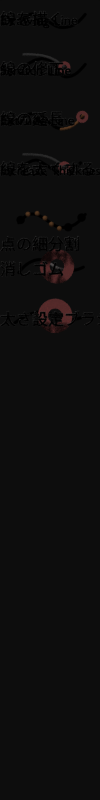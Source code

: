 # Source: toolbar_image02.blend  (saved by Blender 2.76.0; exported with 4.5.12 LTS)
import bpy
from mathutils import Matrix  # noqa: F401  (used for matrix-valued properties, if any)

bpy.ops.wm.read_factory_settings(use_empty=True)
scene = bpy.context.scene
scene.name = 'Scene'

# ---- collections
col_collection_1 = bpy.data.collections.new('Collection 1'); scene.collection.children.link(col_collection_1)

# ---- materials (node trees are filled in below, after node groups)
mat_text_001 = bpy.data.materials.new('Text.001')
mat_text_001.alpha_threshold = 0.0
mat_text_001.use_transparent_shadow = False
mat_text_001.diffuse_color = (0.0, 0.0, 0.0, 1.0)
mat_text_001.roughness = 0.5
mat_text_edge = bpy.data.materials.new('Text.edge')
mat_text_edge.alpha_threshold = 0.0
mat_text_edge.use_transparent_shadow = False
mat_text_edge.diffuse_color = (1.0, 1.0, 1.0, 1.0)
mat_text_edge.roughness = 0.5
mat_scratchline = bpy.data.materials.new('ScratchLine')
mat_scratchline.alpha_threshold = 0.0
mat_scratchline.use_transparent_shadow = False
mat_scratchline.diffuse_color = (0.4867, 0.4867, 0.4867, 1.0)
mat_scratchline.roughness = 0.5
mat_material_005 = bpy.data.materials.new('Material.005')
mat_material_005.alpha_threshold = 0.0
mat_material_005.use_transparent_shadow = False
mat_material_005.diffuse_color = (1.0, 0.5, 0.5, 1.0)
mat_material_005.roughness = 0.5
mat_material_003 = bpy.data.materials.new('Material.003')
mat_material_003.alpha_threshold = 0.0
mat_material_003.use_transparent_shadow = False
mat_material_003.diffuse_color = (0.9067, 0.9067, 0.9067, 1.0)
mat_material_003.roughness = 0.5
mat_material = bpy.data.materials.new('Material')
mat_material.alpha_threshold = 0.0
mat_material.use_transparent_shadow = False
mat_material.diffuse_color = (0.0, 0.0, 0.0, 1.0)
mat_material.roughness = 0.5
mat_material_004 = bpy.data.materials.new('Material.004')
mat_material_004.alpha_threshold = 0.0
mat_material_004.use_transparent_shadow = False
mat_material_004.diffuse_color = (0.9067, 0.6054, 0.366, 1.0)
mat_material_004.roughness = 0.5
mat_point_black = bpy.data.materials.new('Point.Black')
mat_point_black.alpha_threshold = 0.0
mat_point_black.use_transparent_shadow = False
mat_point_black.diffuse_color = (0.0, 0.0, 0.0, 1.0)
mat_point_black.roughness = 0.5
mat_text = bpy.data.materials.new('Text')
mat_text.alpha_threshold = 0.0
mat_text.use_transparent_shadow = False
mat_text.diffuse_color = (0.0, 0.0, 0.0, 1.0)
mat_text.roughness = 0.5
mat_material_002 = bpy.data.materials.new('Material.002')
mat_material_002.alpha_threshold = 0.0
mat_material_002.use_transparent_shadow = False
mat_material_002.diffuse_color = (0.7943, 0.9426, 1.0, 1.0)
mat_material_002.roughness = 0.5
mat_material_002.specular_intensity = 0.3439
mat_material_001 = bpy.data.materials.new('Material.001')
mat_material_001.alpha_threshold = 0.0
mat_material_001.use_transparent_shadow = False
mat_material_001.roughness = 0.5

# ---- material node trees

# ---- world
world_world = bpy.data.worlds.new('World'); scene.world = world_world
world_world.color = (0.05088, 0.05088, 0.05088)
world_world.use_sun_shadow = False
world_world.sun_shadow_jitter_overblur = 0.0
world_world.cycles.sampling_method = 'MANUAL'
world_world.cycles.sample_map_resolution = 256

# ---- cameras
cam_camera = bpy.data.cameras.new('Camera')
cam_camera.type = 'ORTHO'
cam_camera.clip_end = 100.0
cam_camera.lens = 35.0
cam_camera.sensor_width = 32.0
cam_camera.sensor_height = 18.0
cam_camera.ortho_scale = 40.0
cam_camera.dof.focus_distance = 0.0
cam_camera.dof.aperture_fstop = 128.0

# ---- lights
light_lamp_001 = bpy.data.lights.new('Lamp.001', 'SUN')
light_lamp_001.transmission_factor = 0.0
light_lamp_001.cutoff_distance = 30.0
light_lamp_001.angle = 0.1993
light_lamp_001.energy = 0.34
light_lamp_001.shadow_buffer_clip_start = 1.001
light_lamp_001.shadow_soft_size = 0.1
light_lamp_001.shadow_cascade_max_distance = 1000.0
light_lamp_001.cycles.use_multiple_importance_sampling = False
light_lamp = bpy.data.lights.new('Lamp', 'SUN')
light_lamp.transmission_factor = 0.0
light_lamp.cutoff_distance = 30.0
light_lamp.angle = 0.1993
light_lamp.energy = 1.0
light_lamp.shadow_buffer_clip_start = 1.001
light_lamp.shadow_soft_size = 0.1
light_lamp.shadow_cascade_max_distance = 1000.0
light_lamp.cycles.use_multiple_importance_sampling = False

# ---- meshes
me_plane_007 = bpy.data.meshes.new('Plane.007')
me_plane_007.from_pydata([(0.6332, 2.849, -1.358e-06), (3.804, 2.855, -3.418e-06), (5.914, 1.981, -2.746e-06), (7.622, 0.4291, -2.777e-06)], [(0, 1), (1, 2), (2, 3)], [])
me_plane_007.materials.append(mat_material)
me_plane_007.use_remesh_preserve_volume = False
me_plane_007.use_remesh_preserve_attributes = False
me_plane_007.use_mirror_vertex_groups = False
me_plane_007.update()
me_circle_001 = bpy.data.meshes.new('Circle.001')
me_circle_001.from_pydata([(-6.38e-08, 0.6119, 0.0), (-0.1194, 0.6002, 0.0), (-0.2342, 0.5653, 0.0), (-0.34, 0.5088, 0.0), (-0.4327, 0.4327, 0.0), (-0.5088, 0.34, 0.0), (-0.5653, 0.2342, 0.0), (-0.6002, 0.1194, 0.0), (-0.6119, 2.615e-07, 0.0), (-0.6002, -0.1194, 0.0), (-0.5653, -0.2342, 0.0), (-0.5088, -0.34, 0.0), (-0.4327, -0.4327, 0.0), (-0.34, -0.5088, 0.0), (-0.2342, -0.5653, 0.0), (-0.1194, -0.6002, 0.0), (1.356e-07, -0.6119, 0.0), (0.1194, -0.6002, 0.0), (0.2342, -0.5653, 0.0), (0.34, -0.5088, 0.0), (0.4327, -0.4327, 0.0), (0.5088, -0.34, 0.0), (0.5653, -0.2342, 0.0), (0.6002, -0.1194, 0.0), (0.6119, 8.062e-07, 0.0), (0.6002, 0.1194, 0.0), (0.5653, 0.2342, 0.0), (0.5088, 0.34, 0.0), (0.4327, 0.4327, 0.0), (0.34, 0.5088, 0.0), (0.2342, 0.5653, 0.0), (0.1194, 0.6002, 0.0)], [(1, 0), (2, 1), (3, 2), (4, 3), (5, 4), (6, 5), (7, 6), (8, 7), (9, 8), (10, 9), (11, 10), (12, 11), (13, 12), (14, 13), (15, 14), (16, 15), (17, 16), (18, 17), (19, 18), (20, 19), (21, 20), (22, 21), (23, 22), (24, 23), (25, 24), (26, 25), (27, 26), (28, 27), (29, 28), (30, 29), (31, 30), (0, 31)], [])
me_circle_001.materials.append(mat_material_005)
me_circle_001.use_remesh_preserve_volume = False
me_circle_001.use_remesh_preserve_attributes = False
me_circle_001.use_mirror_vertex_groups = False
me_circle_001.update()
me_plane_010 = bpy.data.meshes.new('Plane.010')
me_plane_010.from_pydata([(3.658, 2.051, 3.599e-06), (4.895, 1.547, 3.382e-06), (8.273, 0.4827, 5.212e-06), (6.237, 0.4975, 3.805e-06)], [(0, 1), (3, 2), (1, 3)], [])
me_plane_010.materials.append(mat_material)
me_plane_010.use_remesh_preserve_volume = False
me_plane_010.use_remesh_preserve_attributes = False
me_plane_010.use_mirror_vertex_groups = False
me_plane_010.update()
me_plane_009 = bpy.data.meshes.new('Plane.009')
me_plane_009.from_pydata([(7.148, 0.4774, 7.335e-06), (8.869, 0.3874, 7.652e-06), (10.14, 1.057, 7.319e-06)], [(0, 1), (1, 2)], [])
me_plane_009.materials.append(mat_material)
me_plane_009.use_remesh_preserve_volume = False
me_plane_009.use_remesh_preserve_attributes = False
me_plane_009.use_mirror_vertex_groups = False
me_plane_009.update()
me_plane_006 = bpy.data.meshes.new('Plane.006')
me_plane_006.from_pydata([(6.299, -0.9203, -9.311e-06), (7.872, -0.8136, -9.129e-06), (9.358, 0.3839, -7.581e-06), (10.04, 1.403, -6.176e-06)], [(0, 1), (1, 2), (2, 3)], [])
me_plane_006.materials.append(mat_material)
me_plane_006.use_remesh_preserve_volume = False
me_plane_006.use_remesh_preserve_attributes = False
me_plane_006.use_mirror_vertex_groups = False
me_plane_006.update()
me_circle = bpy.data.meshes.new('Circle')
me_circle.from_pydata([(-6.38e-08, 0.6119, 0.0), (-0.1194, 0.6002, 0.0), (-0.2342, 0.5653, 0.0), (-0.34, 0.5088, 0.0), (-0.4327, 0.4327, 0.0), (-0.5088, 0.34, 0.0), (-0.5653, 0.2342, 0.0), (-0.6002, 0.1194, 0.0), (-0.6119, 2.615e-07, 0.0), (-0.6002, -0.1194, 0.0), (-0.5653, -0.2342, 0.0), (-0.5088, -0.34, 0.0), (-0.4327, -0.4327, 0.0), (-0.34, -0.5088, 0.0), (-0.2342, -0.5653, 0.0), (-0.1194, -0.6002, 0.0), (1.356e-07, -0.6119, 0.0), (0.1194, -0.6002, 0.0), (0.2342, -0.5653, 0.0), (0.34, -0.5088, 0.0), (0.4327, -0.4327, 0.0), (0.5088, -0.34, 0.0), (0.5653, -0.2342, 0.0), (0.6002, -0.1194, 0.0), (0.6119, 8.062e-07, 0.0), (0.6002, 0.1194, 0.0), (0.5653, 0.2342, 0.0), (0.5088, 0.34, 0.0), (0.4327, 0.4327, 0.0), (0.34, 0.5088, 0.0), (0.2342, 0.5653, 0.0), (0.1194, 0.6002, 0.0)], [(1, 0), (2, 1), (3, 2), (4, 3), (5, 4), (6, 5), (7, 6), (8, 7), (9, 8), (10, 9), (11, 10), (12, 11), (13, 12), (14, 13), (15, 14), (16, 15), (17, 16), (18, 17), (19, 18), (20, 19), (21, 20), (22, 21), (23, 22), (24, 23), (25, 24), (26, 25), (27, 26), (28, 27), (29, 28), (30, 29), (31, 30), (0, 31)], [])
me_circle.materials.append(mat_material_005)
me_circle.use_remesh_preserve_volume = False
me_circle.use_remesh_preserve_attributes = False
me_circle.use_mirror_vertex_groups = False
me_circle.update()
me_plane_005 = bpy.data.meshes.new('Plane.005')
me_plane_005.from_pydata([(-0.01574, -0.09662, -7.27e-07), (1.207, 1.486, -9.726e-07), (2.807, 2.13, -9.4e-07), (3.606, 2.115, 4.22e-06), (4.592, 1.726, 3.161e-06)], [(0, 1), (1, 2), (2, 3), (3, 4)], [])
me_plane_005.materials.append(mat_material)
me_plane_005.use_remesh_preserve_volume = False
me_plane_005.use_remesh_preserve_attributes = False
me_plane_005.use_mirror_vertex_groups = False
me_plane_005.update()
me_sphere_001 = bpy.data.meshes.new('Sphere.001')
me_sphere_001.from_pydata([(-0.3902, -7.67e-08, 1.961), (-0.7653, -7.67e-08, 1.848), (-1.111, -7.67e-08, 1.663), (-1.414, -7.67e-08, 1.414), (-1.663, -7.67e-08, 1.111), (-1.848, -7.67e-08, 0.7653), (-1.961, -7.67e-08, 0.3902), (-2.0, -7.67e-08, 1.14e-07), (-1.961, -7.67e-08, -0.3902), (-1.848, -7.67e-08, -0.7653), (-1.663, -7.67e-08, -1.111), (-1.414, -7.67e-08, -1.414), (-1.111, -7.67e-08, -1.663), (-0.7653, -7.67e-08, -1.848), (-0.3902, -7.67e-08, -1.961), (-0.3827, 0.07612, 1.961), (-0.7506, 0.1493, 1.848), (-1.09, 0.2168, 1.663), (-1.387, 0.2759, 1.414), (-1.631, 0.3244, 1.111), (-1.812, 0.3605, 0.7653), (-1.924, 0.3827, 0.3902), (-1.961, 0.3902, 1.14e-07), (-1.924, 0.3827, -0.3902), (-1.812, 0.3605, -0.7653), (-1.631, 0.3244, -1.111), (-1.387, 0.2759, -1.414), (-1.09, 0.2168, -1.663), (-0.7506, 0.1493, -1.848), (-0.3827, 0.07612, -1.961), (-0.3605, 0.1493, 1.961), (-0.7071, 0.2929, 1.848), (-1.027, 0.4252, 1.663), (-1.307, 0.5412, 1.414), (-1.536, 0.6363, 1.111), (-1.707, 0.7071, 0.7653), (-1.812, 0.7506, 0.3902), (-1.848, 0.7653, 1.14e-07), (-1.812, 0.7506, -0.3902), (-1.707, 0.7071, -0.7653), (-1.536, 0.6363, -1.111), (-1.307, 0.5412, -1.414), (-1.027, 0.4252, -1.663), (-0.7071, 0.2929, -1.848), (-0.3605, 0.1493, -1.961), (-0.3244, 0.2168, 1.961), (-0.6363, 0.4252, 1.848), (-0.9238, 0.6173, 1.663), (-1.176, 0.7857, 1.414), (-1.383, 0.9238, 1.111), (-1.536, 1.027, 0.7653), (-1.631, 1.09, 0.3902), (-1.663, 1.111, 1.14e-07), (-1.631, 1.09, -0.3902), (-1.536, 1.027, -0.7653), (-1.383, 0.9238, -1.111), (-1.176, 0.7857, -1.414), (-0.9238, 0.6173, -1.663), (-0.6363, 0.4252, -1.848), (-0.3244, 0.2168, -1.961), (-0.2759, 0.2759, 1.961), (-0.5412, 0.5412, 1.848), (-0.7857, 0.7857, 1.663), (-1.0, 1.0, 1.414), (-1.176, 1.176, 1.111), (-1.306, 1.307, 0.7653), (-1.387, 1.387, 0.3902), (-1.414, 1.414, 1.14e-07), (-1.387, 1.387, -0.3902), (-1.306, 1.307, -0.7653), (-1.176, 1.176, -1.111), (-1.0, 1.0, -1.414), (-0.7857, 0.7857, -1.663), (-0.5412, 0.5412, -1.848), (-0.2759, 0.2759, -1.961), (-0.2168, 0.3244, 1.961), (-0.4252, 0.6363, 1.848), (-0.6173, 0.9238, 1.663), (-0.7857, 1.176, 1.414), (-0.9238, 1.383, 1.111), (-1.027, 1.536, 0.7653), (-1.09, 1.631, 0.3902), (-1.111, 1.663, 1.14e-07), (-1.09, 1.631, -0.3902), (-1.027, 1.536, -0.7653), (-0.9238, 1.383, -1.111), (-0.7857, 1.176, -1.414), (-0.6173, 0.9238, -1.663), (-0.4252, 0.6363, -1.848), (-0.2168, 0.3244, -1.961), (-0.1493, 0.3605, 1.961), (-0.2929, 0.7071, 1.848), (-0.4252, 1.027, 1.663), (-0.5412, 1.307, 1.414), (-0.6363, 1.536, 1.111), (-0.7071, 1.707, 0.7653), (-0.7506, 1.812, 0.3902), (-0.7653, 1.848, 1.14e-07), (-0.7506, 1.812, -0.3902), (-0.7071, 1.707, -0.7653), (-0.6363, 1.536, -1.111), (-0.5412, 1.307, -1.414), (-0.4252, 1.027, -1.663), (-0.2929, 0.7071, -1.848), (-0.1493, 0.3605, -1.961), (-0.07612, 0.3827, 1.961), (-0.1493, 0.7506, 1.848), (-0.2168, 1.09, 1.663), (-0.2759, 1.387, 1.414), (-0.3244, 1.631, 1.111), (-0.3605, 1.812, 0.7653), (-0.3827, 1.924, 0.3902), (-0.3902, 1.961, 1.14e-07), (-0.3827, 1.924, -0.3902), (-0.3605, 1.812, -0.7653), (-0.3244, 1.631, -1.111), (-0.2759, 1.387, -1.414), (-0.2168, 1.09, -1.663), (-0.1493, 0.7506, -1.848), (-0.07612, 0.3827, -1.961), (4.071e-07, 0.3902, 1.961), (4.429e-07, 0.7653, 1.848), (3.117e-07, 1.111, 1.663), (4.309e-07, 1.414, 1.414), (4.071e-07, 1.663, 1.111), (3.117e-07, 1.848, 0.7653), (5.502e-07, 1.961, 0.3902), (4.786e-07, 2.0, 1.14e-07), (5.502e-07, 1.961, -0.3902), (3.117e-07, 1.848, -0.7653), (4.071e-07, 1.663, -1.111), (4.309e-07, 1.414, -1.414), (4.071e-07, 1.111, -1.663), (4.548e-07, 0.7653, -1.848), (3.952e-07, 0.3902, -1.961), (0.07612, 0.3827, 1.961), (0.1493, 0.7506, 1.848), (0.2168, 1.09, 1.663), (0.2759, 1.387, 1.414), (0.3244, 1.631, 1.111), (0.3605, 1.812, 0.7653), (0.3827, 1.924, 0.3902), (0.3902, 1.961, 1.14e-07), (0.3827, 1.924, -0.3902), (0.3605, 1.812, -0.7653), (0.3244, 1.631, -1.111), (0.2759, 1.387, -1.414), (0.2168, 1.09, -1.663), (0.1493, 0.7506, -1.848), (0.07612, 0.3827, -1.961), (0.1493, 0.3605, 1.961), (0.2929, 0.7071, 1.848), (0.4252, 1.027, 1.663), (0.5412, 1.306, 1.414), (0.6363, 1.536, 1.111), (0.7071, 1.707, 0.7653), (0.7506, 1.812, 0.3902), (0.7653, 1.848, 1.14e-07), (0.7506, 1.812, -0.3902), (0.7071, 1.707, -0.7653), (0.6363, 1.536, -1.111), (0.5412, 1.306, -1.414), (0.4252, 1.027, -1.663), (0.2929, 0.7071, -1.848), (0.1493, 0.3605, -1.961), (0.2168, 0.3244, 1.961), (0.4252, 0.6363, 1.848), (0.6173, 0.9238, 1.663), (0.7857, 1.176, 1.414), (0.9238, 1.383, 1.111), (1.027, 1.536, 0.7653), (1.09, 1.631, 0.3902), (1.111, 1.663, 1.14e-07), (1.09, 1.631, -0.3902), (1.027, 1.536, -0.7653), (0.9238, 1.383, -1.111), (0.7857, 1.176, -1.414), (0.6173, 0.9238, -1.663), (0.4252, 0.6363, -1.848), (0.2168, 0.3244, -1.961), (0.2759, 0.2759, 1.961), (0.5412, 0.5412, 1.848), (0.7857, 0.7857, 1.663), (1.0, 1.0, 1.414), (1.176, 1.176, 1.111), (1.307, 1.306, 0.7653), (1.387, 1.387, 0.3902), (1.414, 1.414, 1.14e-07), (1.387, 1.387, -0.3902), (1.307, 1.306, -0.7653), (1.176, 1.176, -1.111), (1.0, 1.0, -1.414), (0.7857, 0.7857, -1.663), (0.5412, 0.5412, -1.848), (0.2759, 0.2759, -1.961), (0.3244, 0.2168, 1.961), (0.6363, 0.4252, 1.848), (0.9238, 0.6173, 1.663), (1.176, 0.7857, 1.414), (1.383, 0.9238, 1.111), (1.536, 1.027, 0.7653), (1.631, 1.09, 0.3902), (1.663, 1.111, 1.14e-07), (1.631, 1.09, -0.3902), (1.536, 1.027, -0.7653), (1.383, 0.9238, -1.111), (1.176, 0.7857, -1.414), (0.9238, 0.6173, -1.663), (0.6363, 0.4252, -1.848), (0.3244, 0.2168, -1.961), (0.3605, 0.1493, 1.961), (0.7071, 0.2929, 1.848), (1.027, 0.4252, 1.663), (1.307, 0.5412, 1.414), (1.536, 0.6363, 1.111), (1.707, 0.7071, 0.7653), (1.812, 0.7506, 0.3902), (1.848, 0.7653, 1.14e-07), (1.812, 0.7506, -0.3902), (1.707, 0.7071, -0.7653), (1.536, 0.6363, -1.111), (1.307, 0.5412, -1.414), (1.027, 0.4252, -1.663), (0.7071, 0.2929, -1.848), (0.3605, 0.1493, -1.961), (0.3827, 0.07612, 1.961), (0.7506, 0.1493, 1.848), (1.09, 0.2168, 1.663), (1.387, 0.2759, 1.414), (1.631, 0.3244, 1.111), (1.812, 0.3605, 0.7653), (1.924, 0.3827, 0.3902), (1.961, 0.3902, 1.14e-07), (1.924, 0.3827, -0.3902), (1.812, 0.3605, -0.7653), (1.631, 0.3244, -1.111), (1.387, 0.2759, -1.414), (1.09, 0.2168, -1.663), (0.7506, 0.1493, -1.848), (0.3827, 0.07612, -1.961), (0.3902, -1.641e-07, 1.961), (0.7653, -1.403e-07, 1.848), (1.111, 2.659e-08, 1.663), (1.414, -1.88e-07, 1.414), (1.663, -1.403e-07, 1.111), (1.848, -1.164e-07, 0.7653), (1.961, -4.502e-07, 0.3902), (2.0, -1.403e-07, 1.14e-07), (1.961, -4.502e-07, -0.3902), (1.848, -1.164e-07, -0.7653), (1.663, -1.403e-07, -1.111), (1.414, -1.88e-07, -1.414), (1.111, -2.109e-08, -1.663), (0.7653, -6.877e-08, -1.848), (0.3902, -1.463e-07, -1.961), (0.3827, -0.07612, 1.961), (0.7506, -0.1493, 1.848), (1.09, -0.2168, 1.663), (1.387, -0.2759, 1.414), (1.631, -0.3244, 1.111), (1.812, -0.3605, 0.7653), (1.924, -0.3827, 0.3902), (1.961, -0.3902, 1.14e-07), (1.924, -0.3827, -0.3902), (1.812, -0.3605, -0.7653), (1.631, -0.3244, -1.111), (1.387, -0.2759, -1.414), (1.09, -0.2168, -1.663), (0.7506, -0.1493, -1.848), (0.3827, -0.07612, -1.961), (0.3605, -0.1493, 1.961), (0.7071, -0.2929, 1.848), (1.027, -0.4252, 1.663), (1.306, -0.5412, 1.414), (1.536, -0.6363, 1.111), (1.707, -0.7071, 0.7653), (1.812, -0.7506, 0.3902), (1.848, -0.7653, 1.14e-07), (1.812, -0.7506, -0.3902), (1.707, -0.7071, -0.7653), (1.536, -0.6363, -1.111), (1.306, -0.5412, -1.414), (1.027, -0.4252, -1.663), (0.7071, -0.2929, -1.848), (0.3605, -0.1493, -1.961), (0.3244, -0.2168, 1.961), (0.6363, -0.4252, 1.848), (0.9238, -0.6173, 1.663), (1.176, -0.7857, 1.414), (1.383, -0.9238, 1.111), (1.536, -1.027, 0.7653), (1.631, -1.09, 0.3902), (1.663, -1.111, 1.14e-07), (1.631, -1.09, -0.3902), (1.536, -1.027, -0.7653), (1.383, -0.9238, -1.111), (1.176, -0.7857, -1.414), (0.9238, -0.6173, -1.663), (0.6363, -0.4252, -1.848), (0.3244, -0.2168, -1.961), (0.2759, -0.2759, 1.961), (0.5412, -0.5412, 1.848), (0.7857, -0.7857, 1.663), (1.0, -1.0, 1.414), (1.176, -1.176, 1.111), (1.306, -1.306, 0.7653), (1.387, -1.387, 0.3902), (1.414, -1.414, 1.14e-07), (1.387, -1.387, -0.3902), (1.306, -1.306, -0.7653), (1.176, -1.176, -1.111), (1.0, -1.0, -1.414), (0.7857, -0.7857, -1.663), (0.5412, -0.5412, -1.848), (0.2759, -0.2759, -1.961), (0.2168, -0.3244, 1.961), (0.4252, -0.6363, 1.848), (0.6173, -0.9238, 1.663), (0.7857, -1.176, 1.414), (0.9238, -1.383, 1.111), (1.027, -1.536, 0.7653), (1.09, -1.631, 0.3902), (1.111, -1.663, 1.14e-07), (1.09, -1.631, -0.3902), (1.027, -1.536, -0.7653), (0.9238, -1.383, -1.111), (0.7857, -1.176, -1.414), (0.6173, -0.9238, -1.663), (0.4252, -0.6363, -1.848), (0.2168, -0.3244, -1.961), (3.787e-07, -7.67e-08, -2.0), (0.1493, -0.3605, 1.961), (0.2929, -0.7071, 1.848), (0.4252, -1.027, 1.663), (0.5412, -1.306, 1.414), (0.6363, -1.536, 1.111), (0.7071, -1.707, 0.7653), (0.7506, -1.812, 0.3902), (0.7653, -1.848, 1.14e-07), (0.7506, -1.812, -0.3902), (0.7071, -1.707, -0.7653), (0.6363, -1.536, -1.111), (0.5412, -1.306, -1.414), (0.4252, -1.027, -1.663), (0.2929, -0.7071, -1.848), (0.1493, -0.3605, -1.961), (0.07612, -0.3827, 1.961), (0.1493, -0.7506, 1.848), (0.2168, -1.09, 1.663), (0.2759, -1.387, 1.414), (0.3244, -1.631, 1.111), (0.3605, -1.812, 0.7653), (0.3827, -1.924, 0.3902), (0.3902, -1.961, 1.14e-07), (0.3827, -1.924, -0.3902), (0.3605, -1.812, -0.7653), (0.3244, -1.631, -1.111), (0.2759, -1.387, -1.414), (0.2168, -1.09, -1.663), (0.1493, -0.7506, -1.848), (0.07612, -0.3827, -1.961), (2.7e-07, -0.3902, 1.961), (3.356e-07, -0.7653, 1.848), (3.833e-07, -1.111, 1.663), (1.449e-07, -1.414, 1.414), (7.334e-08, -1.663, 1.111), (1.449e-07, -1.848, 0.7653), (-6.971e-08, -1.961, 0.3902), (2.402e-07, -2.0, 1.14e-07), (-6.971e-08, -1.961, -0.3902), (1.449e-07, -1.848, -0.7653), (7.334e-08, -1.663, -1.111), (1.449e-07, -1.414, -1.414), (3.356e-07, -1.111, -1.663), (3.833e-07, -0.7653, -1.848), (3.058e-07, -0.3902, -1.961), (-0.07612, -0.3827, 1.961), (-0.1493, -0.7506, 1.848), (-0.2168, -1.09, 1.663), (-0.2759, -1.387, 1.414), (-0.3244, -1.631, 1.111), (-0.3605, -1.812, 0.7653), (-0.3827, -1.924, 0.3902), (-0.3902, -1.961, 1.14e-07), (-0.3827, -1.924, -0.3902), (-0.3605, -1.812, -0.7653), (-0.3244, -1.631, -1.111), (-0.2759, -1.387, -1.414), (-0.2168, -1.09, -1.663), (-0.1493, -0.7506, -1.848), (-0.07612, -0.3827, -1.961), (-0.1493, -0.3605, 1.961), (-0.2929, -0.7071, 1.848), (-0.4252, -1.027, 1.663), (-0.5412, -1.306, 1.414), (-0.6363, -1.536, 1.111), (-0.7071, -1.707, 0.7653), (-0.7506, -1.812, 0.3902), (-0.7653, -1.848, 1.14e-07), (-0.7506, -1.812, -0.3902), (-0.7071, -1.707, -0.7653), (-0.6363, -1.536, -1.111), (-0.5412, -1.306, -1.414), (-0.4252, -1.027, -1.663), (-0.2929, -0.7071, -1.848), (-0.1493, -0.3605, -1.961), (-0.2168, -0.3244, 1.961), (-0.4252, -0.6363, 1.848), (-0.6173, -0.9238, 1.663), (-0.7857, -1.176, 1.414), (-0.9238, -1.383, 1.111), (-1.027, -1.536, 0.7653), (-1.09, -1.631, 0.3902), (-1.111, -1.663, 1.14e-07), (-1.09, -1.631, -0.3902), (-1.027, -1.536, -0.7653), (-0.9238, -1.383, -1.111), (-0.7857, -1.176, -1.414), (-0.6173, -0.9238, -1.663), (-0.4252, -0.6363, -1.848), (-0.2168, -0.3244, -1.961), (-0.2759, -0.2759, 1.961), (-0.5412, -0.5412, 1.848), (-0.7857, -0.7857, 1.663), (-1.0, -1.0, 1.414), (-1.176, -1.176, 1.111), (-1.306, -1.306, 0.7653), (-1.387, -1.387, 0.3902), (-1.414, -1.414, 1.14e-07), (-1.387, -1.387, -0.3902), (-1.306, -1.306, -0.7653), (-1.176, -1.176, -1.111), (-1.0, -1.0, -1.414), (-0.7857, -0.7857, -1.663), (-0.5412, -0.5412, -1.848), (-0.2759, -0.2759, -1.961), (-0.3244, -0.2168, 1.961), (-0.6363, -0.4252, 1.848), (-0.9238, -0.6173, 1.663), (-1.176, -0.7857, 1.414), (-1.383, -0.9238, 1.111), (-1.536, -1.027, 0.7653), (-1.631, -1.09, 0.3902), (-1.663, -1.111, 1.14e-07), (-1.631, -1.09, -0.3902), (-1.536, -1.027, -0.7653), (-1.383, -0.9238, -1.111), (-1.176, -0.7857, -1.414), (-0.9238, -0.6173, -1.663), (-0.6363, -0.4252, -1.848), (-0.3244, -0.2168, -1.961), (-2.233e-07, -3.261e-07, 2.0), (-0.3605, -0.1493, 1.961), (-0.7071, -0.2929, 1.848), (-1.027, -0.4252, 1.663), (-1.306, -0.5412, 1.414), (-1.536, -0.6363, 1.111), (-1.707, -0.7071, 0.7653), (-1.812, -0.7506, 0.3902), (-1.848, -0.7653, 1.14e-07), (-1.812, -0.7506, -0.3902), (-1.707, -0.7071, -0.7653), (-1.536, -0.6363, -1.111), (-1.306, -0.5412, -1.414), (-1.027, -0.4252, -1.663), (-0.7071, -0.2929, -1.848), (-0.3605, -0.1493, -1.961), (-0.3827, -0.07612, 1.961), (-0.7506, -0.1493, 1.848), (-1.09, -0.2168, 1.663), (-1.387, -0.2759, 1.414), (-1.631, -0.3244, 1.111), (-1.812, -0.3605, 0.7653), (-1.924, -0.3827, 0.3902), (-1.961, -0.3902, 1.14e-07), (-1.924, -0.3827, -0.3902), (-1.812, -0.3605, -0.7653), (-1.631, -0.3244, -1.111), (-1.387, -0.2759, -1.414), (-1.09, -0.2168, -1.663), (-0.7506, -0.1493, -1.848), (-0.3827, -0.07612, -1.961)], [], [(11, 10, 25, 26), (4, 3, 18, 19), (12, 11, 26, 27), (5, 4, 19, 20), (13, 12, 27, 28), (6, 5, 20, 21), (14, 13, 28, 29), (7, 6, 21, 22), (8, 7, 22, 23), (1, 0, 15, 16), (9, 8, 23, 24), (2, 1, 16, 17), (10, 9, 24, 25), (3, 2, 17, 18), (25, 24, 39, 40), (18, 17, 32, 33), (26, 25, 40, 41), (19, 18, 33, 34), (27, 26, 41, 42), (20, 19, 34, 35), (28, 27, 42, 43), (21, 20, 35, 36), (29, 28, 43, 44), (22, 21, 36, 37), (23, 22, 37, 38), (16, 15, 30, 31), (24, 23, 38, 39), (17, 16, 31, 32), (44, 43, 58, 59), (37, 36, 51, 52), (38, 37, 52, 53), (31, 30, 45, 46), (39, 38, 53, 54), (32, 31, 46, 47), (40, 39, 54, 55), (33, 32, 47, 48), (41, 40, 55, 56), (34, 33, 48, 49), (42, 41, 56, 57), (35, 34, 49, 50), (43, 42, 57, 58), (36, 35, 50, 51), (48, 47, 62, 63), (56, 55, 70, 71), (49, 48, 63, 64), (57, 56, 71, 72), (50, 49, 64, 65), (58, 57, 72, 73), (51, 50, 65, 66), (59, 58, 73, 74), (52, 51, 66, 67), (53, 52, 67, 68), (46, 45, 60, 61), (54, 53, 68, 69), (47, 46, 61, 62), (55, 54, 69, 70), (67, 66, 81, 82), (68, 67, 82, 83), (61, 60, 75, 76), (69, 68, 83, 84), (62, 61, 76, 77), (70, 69, 84, 85), (63, 62, 77, 78), (71, 70, 85, 86), (64, 63, 78, 79), (72, 71, 86, 87), (65, 64, 79, 80), (73, 72, 87, 88), (66, 65, 80, 81), (74, 73, 88, 89), (86, 85, 100, 101), (79, 78, 93, 94), (87, 86, 101, 102), (80, 79, 94, 95), (88, 87, 102, 103), (81, 80, 95, 96), (89, 88, 103, 104), (82, 81, 96, 97), (83, 82, 97, 98), (76, 75, 90, 91), (84, 83, 98, 99), (77, 76, 91, 92), (85, 84, 99, 100), (78, 77, 92, 93), (98, 97, 112, 113), (91, 90, 105, 106), (99, 98, 113, 114), (92, 91, 106, 107), (100, 99, 114, 115), (93, 92, 107, 108), (101, 100, 115, 116), (94, 93, 108, 109), (102, 101, 116, 117), (95, 94, 109, 110), (103, 102, 117, 118), (96, 95, 110, 111), (104, 103, 118, 119), (97, 96, 111, 112), (117, 116, 131, 132), (110, 109, 124, 125), (118, 117, 132, 133), (111, 110, 125, 126), (119, 118, 133, 134), (112, 111, 126, 127), (113, 112, 127, 128), (106, 105, 120, 121), (114, 113, 128, 129), (107, 106, 121, 122), (115, 114, 129, 130), (108, 107, 122, 123), (116, 115, 130, 131), (109, 108, 123, 124), (121, 120, 135, 136), (129, 128, 143, 144), (122, 121, 136, 137), (130, 129, 144, 145), (123, 122, 137, 138), (131, 130, 145, 146), (124, 123, 138, 139), (132, 131, 146, 147), (125, 124, 139, 140), (133, 132, 147, 148), (126, 125, 140, 141), (134, 133, 148, 149), (127, 126, 141, 142), (128, 127, 142, 143), (140, 139, 154, 155), (148, 147, 162, 163), (141, 140, 155, 156), (149, 148, 163, 164), (142, 141, 156, 157), (143, 142, 157, 158), (136, 135, 150, 151), (144, 143, 158, 159), (137, 136, 151, 152), (145, 144, 159, 160), (138, 137, 152, 153), (146, 145, 160, 161), (139, 138, 153, 154), (147, 146, 161, 162), (159, 158, 173, 174), (152, 151, 166, 167), (160, 159, 174, 175), (153, 152, 167, 168), (161, 160, 175, 176), (154, 153, 168, 169), (162, 161, 176, 177), (155, 154, 169, 170), (163, 162, 177, 178), (156, 155, 170, 171), (164, 163, 178, 179), (157, 156, 171, 172), (158, 157, 172, 173), (151, 150, 165, 166), (178, 177, 192, 193), (171, 170, 185, 186), (179, 178, 193, 194), (172, 171, 186, 187), (173, 172, 187, 188), (166, 165, 180, 181), (174, 173, 188, 189), (167, 166, 181, 182), (175, 174, 189, 190), (168, 167, 182, 183), (176, 175, 190, 191), (169, 168, 183, 184), (177, 176, 191, 192), (170, 169, 184, 185), (182, 181, 196, 197), (190, 189, 204, 205), (183, 182, 197, 198), (191, 190, 205, 206), (184, 183, 198, 199), (192, 191, 206, 207), (185, 184, 199, 200), (193, 192, 207, 208), (186, 185, 200, 201), (194, 193, 208, 209), (187, 186, 201, 202), (188, 187, 202, 203), (181, 180, 195, 196), (189, 188, 203, 204), (201, 200, 215, 216), (209, 208, 223, 224), (202, 201, 216, 217), (203, 202, 217, 218), (196, 195, 210, 211), (204, 203, 218, 219), (197, 196, 211, 212), (205, 204, 219, 220), (198, 197, 212, 213), (206, 205, 220, 221), (199, 198, 213, 214), (207, 206, 221, 222), (200, 199, 214, 215), (208, 207, 222, 223), (220, 219, 234, 235), (213, 212, 227, 228), (221, 220, 235, 236), (214, 213, 228, 229), (222, 221, 236, 237), (215, 214, 229, 230), (223, 222, 237, 238), (216, 215, 230, 231), (224, 223, 238, 239), (217, 216, 231, 232), (218, 217, 232, 233), (211, 210, 225, 226), (219, 218, 233, 234), (212, 211, 226, 227), (239, 238, 253, 254), (232, 231, 246, 247), (233, 232, 247, 248), (226, 225, 240, 241), (234, 233, 248, 249), (227, 226, 241, 242), (235, 234, 249, 250), (228, 227, 242, 243), (236, 235, 250, 251), (229, 228, 243, 244), (237, 236, 251, 252), (230, 229, 244, 245), (238, 237, 252, 253), (231, 230, 245, 246), (251, 250, 265, 266), (244, 243, 258, 259), (252, 251, 266, 267), (245, 244, 259, 260), (253, 252, 267, 268), (246, 245, 260, 261), (254, 253, 268, 269), (247, 246, 261, 262), (248, 247, 262, 263), (241, 240, 255, 256), (249, 248, 263, 264), (242, 241, 256, 257), (250, 249, 264, 265), (243, 242, 257, 258), (263, 262, 277, 278), (256, 255, 270, 271), (264, 263, 278, 279), (257, 256, 271, 272), (265, 264, 279, 280), (258, 257, 272, 273), (266, 265, 280, 281), (259, 258, 273, 274), (267, 266, 281, 282), (260, 259, 274, 275), (268, 267, 282, 283), (261, 260, 275, 276), (269, 268, 283, 284), (262, 261, 276, 277), (274, 273, 288, 289), (282, 281, 296, 297), (275, 274, 289, 290), (283, 282, 297, 298), (276, 275, 290, 291), (284, 283, 298, 299), (277, 276, 291, 292), (278, 277, 292, 293), (271, 270, 285, 286), (279, 278, 293, 294), (272, 271, 286, 287), (280, 279, 294, 295), (273, 272, 287, 288), (281, 280, 295, 296), (293, 292, 307, 308), (286, 285, 300, 301), (294, 293, 308, 309), (287, 286, 301, 302), (295, 294, 309, 310), (288, 287, 302, 303), (296, 295, 310, 311), (289, 288, 303, 304), (297, 296, 311, 312), (290, 289, 304, 305), (298, 297, 312, 313), (291, 290, 305, 306), (299, 298, 313, 314), (292, 291, 306, 307), (312, 311, 326, 327), (305, 304, 319, 320), (313, 312, 327, 328), (306, 305, 320, 321), (314, 313, 328, 329), (307, 306, 321, 322), (308, 307, 322, 323), (301, 300, 315, 316), (309, 308, 323, 324), (302, 301, 316, 317), (310, 309, 324, 325), (303, 302, 317, 318), (311, 310, 325, 326), (304, 303, 318, 319), (316, 315, 331, 332), (324, 323, 339, 340), (317, 316, 332, 333), (325, 324, 340, 341), (318, 317, 333, 334), (326, 325, 341, 342), (319, 318, 334, 335), (327, 326, 342, 343), (320, 319, 335, 336), (328, 327, 343, 344), (321, 320, 336, 337), (329, 328, 344, 345), (322, 321, 337, 338), (323, 322, 338, 339), (336, 335, 350, 351), (344, 343, 358, 359), (337, 336, 351, 352), (345, 344, 359, 360), (338, 337, 352, 353), (339, 338, 353, 354), (332, 331, 346, 347), (340, 339, 354, 355), (333, 332, 347, 348), (341, 340, 355, 356), (334, 333, 348, 349), (342, 341, 356, 357), (335, 334, 349, 350), (343, 342, 357, 358), (355, 354, 369, 370), (348, 347, 362, 363), (356, 355, 370, 371), (349, 348, 363, 364), (357, 356, 371, 372), (350, 349, 364, 365), (358, 357, 372, 373), (351, 350, 365, 366), (359, 358, 373, 374), (352, 351, 366, 367), (360, 359, 374, 375), (353, 352, 367, 368), (354, 353, 368, 369), (347, 346, 361, 362), (374, 373, 388, 389), (367, 366, 381, 382), (375, 374, 389, 390), (368, 367, 382, 383), (369, 368, 383, 384), (362, 361, 376, 377), (370, 369, 384, 385), (363, 362, 377, 378), (371, 370, 385, 386), (364, 363, 378, 379), (372, 371, 386, 387), (365, 364, 379, 380), (373, 372, 387, 388), (366, 365, 380, 381), (386, 385, 400, 401), (379, 378, 393, 394), (387, 386, 401, 402), (380, 379, 394, 395), (388, 387, 402, 403), (381, 380, 395, 396), (389, 388, 403, 404), (382, 381, 396, 397), (390, 389, 404, 405), (383, 382, 397, 398), (384, 383, 398, 399), (377, 376, 391, 392), (385, 384, 399, 400), (378, 377, 392, 393), (405, 404, 419, 420), (398, 397, 412, 413), (399, 398, 413, 414), (392, 391, 406, 407), (400, 399, 414, 415), (393, 392, 407, 408), (401, 400, 415, 416), (394, 393, 408, 409), (402, 401, 416, 417), (395, 394, 409, 410), (403, 402, 417, 418), (396, 395, 410, 411), (404, 403, 418, 419), (397, 396, 411, 412), (409, 408, 423, 424), (417, 416, 431, 432), (410, 409, 424, 425), (418, 417, 432, 433), (411, 410, 425, 426), (419, 418, 433, 434), (412, 411, 426, 427), (420, 419, 434, 435), (413, 412, 427, 428), (414, 413, 428, 429), (407, 406, 421, 422), (415, 414, 429, 430), (408, 407, 422, 423), (416, 415, 430, 431), (428, 427, 442, 443), (429, 428, 443, 444), (422, 421, 436, 437), (430, 429, 444, 445), (423, 422, 437, 438), (431, 430, 445, 446), (424, 423, 438, 439), (432, 431, 446, 447), (425, 424, 439, 440), (433, 432, 447, 448), (426, 425, 440, 441), (434, 433, 448, 449), (427, 426, 441, 442), (435, 434, 449, 450), (447, 446, 462, 463), (440, 439, 455, 456), (448, 447, 463, 464), (441, 440, 456, 457), (449, 448, 464, 465), (442, 441, 457, 458), (450, 449, 465, 466), (443, 442, 458, 459), (444, 443, 459, 460), (437, 436, 452, 453), (445, 444, 460, 461), (438, 437, 453, 454), (446, 445, 461, 462), (439, 438, 454, 455), (460, 459, 474, 475), (453, 452, 467, 468), (461, 460, 475, 476), (454, 453, 468, 469), (462, 461, 476, 477), (455, 454, 469, 470), (463, 462, 477, 478), (456, 455, 470, 471), (464, 463, 478, 479), (457, 456, 471, 472), (465, 464, 479, 480), (458, 457, 472, 473), (466, 465, 480, 481), (459, 458, 473, 474), (0, 451, 15), (330, 14, 29), (15, 451, 30), (330, 29, 44), (30, 451, 45), (330, 44, 59), (45, 451, 60), (330, 59, 74), (60, 451, 75), (330, 74, 89), (75, 451, 90), (330, 89, 104), (330, 104, 119), (90, 451, 105), (105, 451, 120), (330, 119, 134), (120, 451, 135), (330, 134, 149), (135, 451, 150), (330, 149, 164), (150, 451, 165), (330, 164, 179), (165, 451, 180), (330, 179, 194), (180, 451, 195), (330, 194, 209), (195, 451, 210), (330, 209, 224), (210, 451, 225), (330, 224, 239), (225, 451, 240), (330, 239, 254), (240, 451, 255), (330, 254, 269), (255, 451, 270), (330, 269, 284), (270, 451, 285), (330, 284, 299), (285, 451, 300), (330, 299, 314), (300, 451, 315), (330, 314, 329), (315, 451, 331), (330, 329, 345), (331, 451, 346), (330, 345, 360), (346, 451, 361), (330, 360, 375), (361, 451, 376), (330, 375, 390), (376, 451, 391), (330, 390, 405), (391, 451, 406), (330, 405, 420), (406, 451, 421), (330, 420, 435), (421, 451, 436), (330, 435, 450), (436, 451, 452), (330, 450, 466), (452, 451, 467), (330, 466, 481), (471, 470, 3, 4), (479, 478, 11, 12), (472, 471, 4, 5), (480, 479, 12, 13), (473, 472, 5, 6), (481, 480, 13, 14), (474, 473, 6, 7), (467, 451, 0), (330, 481, 14), (475, 474, 7, 8), (468, 467, 0, 1), (476, 475, 8, 9), (469, 468, 1, 2), (477, 476, 9, 10), (470, 469, 2, 3), (478, 477, 10, 11)])
me_sphere_001.materials.append(mat_point_black)
me_sphere_001.use_remesh_preserve_volume = False
me_sphere_001.use_remesh_preserve_attributes = False
me_sphere_001.use_mirror_vertex_groups = False
me_sphere_001.update()
me_plane = bpy.data.meshes.new('Plane')
me_plane.from_pydata([(-0.01574, -0.09662, -7.27e-07), (1.332, 1.511, -7.759e-07), (3.031, 1.556, -3.884e-07), (5.229, -0.1814, 7.762e-06), (6.386, -0.7754, 2.587e-06), (8.209, -0.4779, 5.335e-06), (9.228, 0.1839, 5.779e-06), (10.37, 1.561, 6.14e-06)], [(0, 1), (1, 2), (2, 3), (3, 4), (4, 5), (5, 6), (6, 7)], [])
me_plane.materials.append(mat_material)
me_plane.use_remesh_preserve_volume = False
me_plane.use_remesh_preserve_attributes = False
me_plane.use_mirror_vertex_groups = False
me_plane.update()
me_plane_004 = bpy.data.meshes.new('Plane.004')
me_plane_004.from_pydata([(-0.01574, -0.09662, -7.27e-07), (2.501, 1.498, -9.553e-07), (3.238, 1.178, -5.82e-07), (4.656, 0.2694, 6.539e-07), (6.019, -0.6366, 2.428e-06), (7.446, -0.6551, 4.956e-06), (8.779, 0.05496, 6.468e-06), (9.675, 1.017, 6.436e-06)], [(0, 1), (1, 2), (2, 3), (3, 4), (4, 5), (5, 6), (6, 7)], [])
me_plane_004.materials.append(mat_material)
me_plane_004.use_remesh_preserve_volume = False
me_plane_004.use_remesh_preserve_attributes = False
me_plane_004.use_mirror_vertex_groups = False
me_plane_004.update()
me_plane_003 = bpy.data.meshes.new('Plane.003')
me_plane_003.from_pydata([(-0.01574, -0.09662, -7.27e-07), (1.72, 1.213, -7.101e-07), (3.994, 1.891, -7.683e-07), (5.101, 1.733, 6.49e-07), (6.391, 1.241, 2.486e-06), (7.718, 0.7687, 4.847e-06), (8.64, 0.3801, 5.811e-06), (10.56, 0.9492, 5.811e-06)], [(0, 1), (1, 2), (2, 3), (3, 4), (4, 5), (5, 6), (6, 7)], [])
me_plane_003.materials.append(mat_material)
me_plane_003.use_remesh_preserve_volume = False
me_plane_003.use_remesh_preserve_attributes = False
me_plane_003.use_mirror_vertex_groups = False
me_plane_003.update()
me_plane_002 = bpy.data.meshes.new('Plane.002')
me_plane_002.from_pydata([(-0.01574, -0.09662, -7.27e-07), (1.422, 1.737, -7.27e-07), (3.567, 1.387, -7.27e-07), (4.507, 0.3293, 6.785e-07), (5.779, -0.8463, 2.549e-06), (7.506, -0.9247, 4.885e-06), (8.199, -0.3758, 5.814e-06)], [(0, 1), (1, 2), (2, 3), (3, 4), (4, 5), (5, 6)], [])
me_plane_002.materials.append(mat_material)
me_plane_002.use_remesh_preserve_volume = False
me_plane_002.use_remesh_preserve_attributes = False
me_plane_002.use_mirror_vertex_groups = False
me_plane_002.update()
me_plane_008 = bpy.data.meshes.new('Plane.008')
me_plane_008.from_pydata([(-0.01574, -0.09662, -7.27e-07), (1.332, 1.511, -7.759e-07), (3.805, 2.604, -1.474e-06), (5.803, 1.616, 6.956e-06), (6.386, -0.7754, 2.587e-06), (8.209, -0.4779, 5.335e-06), (9.228, 0.1839, 5.779e-06), (10.37, 1.561, 6.14e-06)], [(0, 1), (1, 2), (2, 3), (3, 4), (4, 5), (5, 6), (6, 7)], [])
me_plane_008.materials.append(mat_material)
me_plane_008.use_remesh_preserve_volume = False
me_plane_008.use_remesh_preserve_attributes = False
me_plane_008.use_mirror_vertex_groups = False
me_plane_008.update()
me_sphere = bpy.data.meshes.new('Sphere')
me_sphere.from_pydata([(-0.2439, 0.0, 1.226), (-0.4784, 0.0, 1.155), (-0.6945, 0.0, 1.039), (-0.8839, 0.0, 0.8839), (-1.039, 0.0, 0.6945), (-1.155, 0.0, 0.4784), (-1.226, 0.0, 0.2439), (-1.25, 0.0, 9.437e-08), (-1.226, 0.0, -0.2439), (-1.155, 0.0, -0.4784), (-1.039, 0.0, -0.6945), (-0.8839, 0.0, -0.8839), (-0.6945, 0.0, -1.039), (-0.4784, 0.0, -1.155), (-0.2439, 0.0, -1.226), (-0.2392, 0.04758, 1.226), (-0.4692, 0.09332, 1.155), (-0.6811, 0.1355, 1.039), (-0.8669, 0.1724, 0.8839), (-1.019, 0.2028, 0.6945), (-1.133, 0.2253, 0.4784), (-1.202, 0.2392, 0.2439), (-1.226, 0.2439, 9.437e-08), (-1.202, 0.2392, -0.2439), (-1.133, 0.2253, -0.4784), (-1.019, 0.2028, -0.6945), (-0.8669, 0.1724, -0.8839), (-0.6811, 0.1355, -1.039), (-0.4692, 0.09332, -1.155), (-0.2392, 0.04758, -1.226), (-0.2253, 0.09332, 1.226), (-0.4419, 0.1831, 1.155), (-0.6416, 0.2658, 1.039), (-0.8166, 0.3382, 0.8839), (-0.9602, 0.3977, 0.6945), (-1.067, 0.4419, 0.4784), (-1.133, 0.4692, 0.2439), (-1.155, 0.4784, 9.437e-08), (-1.133, 0.4692, -0.2439), (-1.067, 0.4419, -0.4784), (-0.9602, 0.3977, -0.6945), (-0.8166, 0.3382, -0.8839), (-0.6416, 0.2658, -1.039), (-0.4419, 0.1831, -1.155), (-0.2253, 0.09332, -1.226), (-0.2028, 0.1355, 1.226), (-0.3977, 0.2658, 1.155), (-0.5774, 0.3858, 1.039), (-0.7349, 0.4911, 0.8839), (-0.8642, 0.5774, 0.6945), (-0.9602, 0.6416, 0.4784), (-1.019, 0.6811, 0.2439), (-1.039, 0.6945, 9.437e-08), (-1.019, 0.6811, -0.2439), (-0.9602, 0.6416, -0.4784), (-0.8642, 0.5774, -0.6945), (-0.7349, 0.4911, -0.8839), (-0.5774, 0.3858, -1.039), (-0.3977, 0.2658, -1.155), (-0.2028, 0.1355, -1.226), (-0.1724, 0.1724, 1.226), (-0.3382, 0.3382, 1.155), (-0.4911, 0.4911, 1.039), (-0.625, 0.625, 0.8839), (-0.7349, 0.7349, 0.6945), (-0.8166, 0.8166, 0.4784), (-0.8669, 0.8669, 0.2439), (-0.8839, 0.8839, 9.437e-08), (-0.8669, 0.8669, -0.2439), (-0.8166, 0.8166, -0.4784), (-0.7349, 0.7349, -0.6945), (-0.625, 0.625, -0.8839), (-0.4911, 0.4911, -1.039), (-0.3382, 0.3382, -1.155), (-0.1724, 0.1724, -1.226), (-0.1355, 0.2028, 1.226), (-0.2658, 0.3977, 1.155), (-0.3858, 0.5774, 1.039), (-0.4911, 0.7349, 0.8839), (-0.5774, 0.8642, 0.6945), (-0.6416, 0.9602, 0.4784), (-0.6811, 1.019, 0.2439), (-0.6945, 1.039, 9.437e-08), (-0.6811, 1.019, -0.2439), (-0.6416, 0.9602, -0.4784), (-0.5774, 0.8642, -0.6945), (-0.4911, 0.7349, -0.8839), (-0.3858, 0.5774, -1.039), (-0.2658, 0.3977, -1.155), (-0.1355, 0.2028, -1.226), (-0.09332, 0.2253, 1.226), (-0.1831, 0.4419, 1.155), (-0.2658, 0.6416, 1.039), (-0.3382, 0.8166, 0.8839), (-0.3977, 0.9602, 0.6945), (-0.4419, 1.067, 0.4784), (-0.4692, 1.133, 0.2439), (-0.4784, 1.155, 9.437e-08), (-0.4692, 1.133, -0.2439), (-0.4419, 1.067, -0.4784), (-0.3977, 0.9602, -0.6945), (-0.3382, 0.8166, -0.8839), (-0.2658, 0.6416, -1.039), (-0.1831, 0.4419, -1.155), (-0.09332, 0.2253, -1.226), (-0.04757, 0.2392, 1.226), (-0.09332, 0.4692, 1.155), (-0.1355, 0.6811, 1.039), (-0.1724, 0.8669, 0.8839), (-0.2028, 1.019, 0.6945), (-0.2253, 1.133, 0.4784), (-0.2392, 1.202, 0.2439), (-0.2439, 1.226, 9.437e-08), (-0.2392, 1.202, -0.2439), (-0.2253, 1.133, -0.4784), (-0.2028, 1.019, -0.6945), (-0.1724, 0.8669, -0.8839), (-0.1355, 0.6811, -1.039), (-0.09332, 0.4692, -1.155), (-0.04757, 0.2392, -1.226), (4.186e-07, 0.2439, 1.226), (4.173e-07, 0.4784, 1.155), (4.464e-07, 0.6945, 1.039), (4.374e-07, 0.8839, 0.8839), (4.517e-07, 1.039, 0.6945), (4.493e-07, 1.155, 0.4784), (5.118e-07, 1.226, 0.2439), (5.498e-07, 1.25, 9.437e-08), (5.118e-07, 1.226, -0.2439), (4.493e-07, 1.155, -0.4784), (4.517e-07, 1.039, -0.6945), (4.374e-07, 0.8839, -0.8839), (4.494e-07, 0.6945, -1.039), (4.292e-07, 0.4784, -1.155), (4.255e-07, 0.2439, -1.226), (0.04758, 0.2392, 1.226), (0.09332, 0.4692, 1.155), (0.1355, 0.6811, 1.039), (0.1724, 0.8669, 0.8839), (0.2028, 1.019, 0.6945), (0.2253, 1.133, 0.4784), (0.2392, 1.202, 0.2439), (0.2439, 1.226, 9.437e-08), (0.2392, 1.202, -0.2439), (0.2253, 1.133, -0.4784), (0.2028, 1.019, -0.6945), (0.1724, 0.8669, -0.8839), (0.1355, 0.6811, -1.039), (0.09332, 0.4692, -1.155), (0.04758, 0.2392, -1.226), (0.09332, 0.2253, 1.226), (0.1831, 0.4419, 1.155), (0.2658, 0.6416, 1.039), (0.3382, 0.8166, 0.8839), (0.3977, 0.9602, 0.6945), (0.4419, 1.067, 0.4784), (0.4692, 1.133, 0.2439), (0.4784, 1.155, 9.437e-08), (0.4692, 1.133, -0.2439), (0.4419, 1.067, -0.4784), (0.3977, 0.9602, -0.6945), (0.3382, 0.8166, -0.8839), (0.2658, 0.6416, -1.039), (0.1831, 0.4419, -1.155), (0.09332, 0.2253, -1.226), (0.1355, 0.2028, 1.226), (0.2658, 0.3977, 1.155), (0.3858, 0.5774, 1.039), (0.4911, 0.7349, 0.8839), (0.5774, 0.8642, 0.6945), (0.6416, 0.9602, 0.4784), (0.6811, 1.019, 0.2439), (0.6945, 1.039, 9.437e-08), (0.6811, 1.019, -0.2439), (0.6416, 0.9602, -0.4784), (0.5774, 0.8642, -0.6945), (0.4911, 0.7349, -0.8839), (0.3858, 0.5774, -1.039), (0.2658, 0.3977, -1.155), (0.1355, 0.2028, -1.226), (0.1724, 0.1724, 1.226), (0.3382, 0.3382, 1.155), (0.4911, 0.4911, 1.039), (0.625, 0.625, 0.8839), (0.7349, 0.7349, 0.6945), (0.8166, 0.8166, 0.4784), (0.8669, 0.8669, 0.2439), (0.8839, 0.8839, 9.437e-08), (0.8669, 0.8669, -0.2439), (0.8166, 0.8166, -0.4784), (0.7349, 0.7349, -0.6945), (0.625, 0.625, -0.8839), (0.4911, 0.4911, -1.039), (0.3382, 0.3382, -1.155), (0.1724, 0.1724, -1.226), (0.2028, 0.1355, 1.226), (0.3977, 0.2658, 1.155), (0.5774, 0.3858, 1.039), (0.7349, 0.4911, 0.8839), (0.8642, 0.5774, 0.6945), (0.9602, 0.6416, 0.4784), (1.019, 0.6811, 0.2439), (1.039, 0.6945, 9.437e-08), (1.019, 0.6811, -0.2439), (0.9602, 0.6416, -0.4784), (0.8642, 0.5774, -0.6945), (0.7349, 0.4911, -0.8839), (0.5774, 0.3858, -1.039), (0.3977, 0.2658, -1.155), (0.2028, 0.1355, -1.226), (0.2253, 0.09332, 1.226), (0.4419, 0.1831, 1.155), (0.6416, 0.2658, 1.039), (0.8166, 0.3382, 0.8839), (0.9602, 0.3977, 0.6945), (1.067, 0.4419, 0.4784), (1.133, 0.4692, 0.2439), (1.155, 0.4784, 9.437e-08), (1.133, 0.4692, -0.2439), (1.067, 0.4419, -0.4784), (0.9602, 0.3977, -0.6945), (0.8166, 0.3382, -0.8839), (0.6416, 0.2658, -1.039), (0.4419, 0.1831, -1.155), (0.2253, 0.09332, -1.226), (0.2392, 0.04758, 1.226), (0.4692, 0.09332, 1.155), (0.6811, 0.1355, 1.039), (0.8669, 0.1724, 0.8839), (1.019, 0.2028, 0.6945), (1.133, 0.2253, 0.4784), (1.202, 0.2392, 0.2439), (1.226, 0.2439, 9.437e-08), (1.202, 0.2392, -0.2439), (1.133, 0.2253, -0.4784), (1.019, 0.2028, -0.6945), (0.8669, 0.1724, -0.8839), (0.6811, 0.1355, -1.039), (0.4692, 0.09332, -1.155), (0.2392, 0.04758, -1.226), (0.2439, -1.748e-08, 1.226), (0.4784, -1.697e-08, 1.155), (0.6945, -5.49e-08, 1.039), (0.8839, -7.507e-08, 0.8839), (1.039, -1.393e-07, 0.6945), (1.155, -8.697e-08, 0.4784), (1.226, -1.555e-07, 0.2439), (1.25, -2.286e-07, 9.437e-08), (1.226, -1.555e-07, -0.2439), (1.155, -8.697e-08, -0.4784), (1.039, -1.393e-07, -0.6945), (0.8839, -7.507e-08, -0.8839), (0.6945, -1.134e-07, -1.039), (0.4784, -4.934e-08, -1.155), (0.2439, -2.585e-08, -1.226), (0.2392, -0.04758, 1.226), (0.4692, -0.09332, 1.155), (0.6811, -0.1355, 1.039), (0.8669, -0.1724, 0.8839), (1.019, -0.2028, 0.6945), (1.133, -0.2253, 0.4784), (1.202, -0.2392, 0.2439), (1.226, -0.2439, 9.437e-08), (1.202, -0.2392, -0.2439), (1.133, -0.2253, -0.4784), (1.019, -0.2028, -0.6945), (0.8669, -0.1724, -0.8839), (0.6811, -0.1355, -1.039), (0.4692, -0.09332, -1.155), (0.2392, -0.04758, -1.226), (0.2253, -0.09332, 1.226), (0.4419, -0.1831, 1.155), (0.6416, -0.2658, 1.039), (0.8166, -0.3382, 0.8839), (0.9602, -0.3977, 0.6945), (1.067, -0.4419, 0.4784), (1.133, -0.4692, 0.2439), (1.155, -0.4784, 9.437e-08), (1.133, -0.4692, -0.2439), (1.067, -0.4419, -0.4784), (0.9602, -0.3977, -0.6945), (0.8166, -0.3382, -0.8839), (0.6416, -0.2658, -1.039), (0.4419, -0.1831, -1.155), (0.2253, -0.09332, -1.226), (0.2028, -0.1355, 1.226), (0.3977, -0.2658, 1.155), (0.5774, -0.3858, 1.039), (0.7349, -0.4911, 0.8839), (0.8642, -0.5774, 0.6945), (0.9602, -0.6416, 0.4784), (1.019, -0.6811, 0.2439), (1.039, -0.6945, 9.437e-08), (1.019, -0.6811, -0.2439), (0.9602, -0.6416, -0.4784), (0.8642, -0.5774, -0.6945), (0.7349, -0.4911, -0.8839), (0.5774, -0.3858, -1.039), (0.3977, -0.2658, -1.155), (0.2028, -0.1355, -1.226), (0.1724, -0.1724, 1.226), (0.3382, -0.3382, 1.155), (0.4911, -0.4911, 1.039), (0.625, -0.625, 0.8839), (0.7349, -0.7349, 0.6945), (0.8166, -0.8166, 0.4784), (0.8669, -0.8669, 0.2439), (0.8839, -0.8839, 9.437e-08), (0.8669, -0.8669, -0.2439), (0.8166, -0.8166, -0.4784), (0.7349, -0.7349, -0.6945), (0.625, -0.625, -0.8839), (0.4911, -0.4911, -1.039), (0.3382, -0.3382, -1.155), (0.1724, -0.1724, -1.226), (0.1355, -0.2028, 1.226), (0.2658, -0.3977, 1.155), (0.3858, -0.5774, 1.039), (0.4911, -0.7349, 0.8839), (0.5774, -0.8642, 0.6945), (0.6416, -0.9602, 0.4784), (0.6811, -1.019, 0.2439), (0.6945, -1.039, 9.437e-08), (0.6811, -1.019, -0.2439), (0.6416, -0.9602, -0.4784), (0.5774, -0.8642, -0.6945), (0.4911, -0.7349, -0.8839), (0.3858, -0.5774, -1.039), (0.2658, -0.3977, -1.155), (0.1355, -0.2028, -1.226), (4.073e-07, -6.068e-14, -1.25), (0.09332, -0.2253, 1.226), (0.1831, -0.4419, 1.155), (0.2658, -0.6416, 1.039), (0.3382, -0.8166, 0.8839), (0.3977, -0.9602, 0.6945), (0.4419, -1.067, 0.4784), (0.4692, -1.133, 0.2439), (0.4784, -1.155, 9.437e-08), (0.4692, -1.133, -0.2439), (0.4419, -1.067, -0.4784), (0.3977, -0.9602, -0.6945), (0.3382, -0.8166, -0.8839), (0.2658, -0.6416, -1.039), (0.1831, -0.4419, -1.155), (0.09332, -0.2253, -1.226), (0.04758, -0.2392, 1.226), (0.09332, -0.4692, 1.155), (0.1355, -0.6811, 1.039), (0.1724, -0.8669, 0.8839), (0.2028, -1.019, 0.6945), (0.2253, -1.133, 0.4784), (0.2392, -1.202, 0.2439), (0.2439, -1.226, 9.437e-08), (0.2392, -1.202, -0.2439), (0.2253, -1.133, -0.4784), (0.2028, -1.019, -0.6945), (0.1724, -0.8669, -0.8839), (0.1355, -0.6811, -1.039), (0.09332, -0.4692, -1.155), (0.04758, -0.2392, -1.226), (3.671e-07, -0.2439, 1.226), (3.771e-07, -0.4784, 1.155), (2.967e-07, -0.6945, 1.039), (2.589e-07, -0.8839, 0.8839), (1.831e-07, -1.039, 0.6945), (2.586e-07, -1.155, 0.4784), (1.23e-07, -1.226, 0.2439), (6.714e-08, -1.25, 9.437e-08), (1.23e-07, -1.226, -0.2439), (2.586e-07, -1.155, -0.4784), (1.831e-07, -1.039, -0.6945), (2.589e-07, -0.8839, -0.8839), (2.412e-07, -0.6945, -1.039), (3.491e-07, -0.4784, -1.155), (3.551e-07, -0.2439, -1.226), (3.278e-07, -3.995e-07, 1.25), (-0.04757, -0.2392, 1.226), (-0.09332, -0.4692, 1.155), (-0.1355, -0.6811, 1.039), (-0.1724, -0.8669, 0.8839), (-0.2028, -1.019, 0.6945), (-0.2253, -1.133, 0.4784), (-0.2392, -1.202, 0.2439), (-0.2439, -1.226, 9.437e-08), (-0.2392, -1.202, -0.2439), (-0.2253, -1.133, -0.4784), (-0.2028, -1.019, -0.6945), (-0.1724, -0.8669, -0.8839), (-0.1355, -0.6811, -1.039), (-0.09332, -0.4692, -1.155), (-0.04757, -0.2392, -1.226), (-0.09332, -0.2253, 1.226), (-0.1831, -0.4419, 1.155), (-0.2658, -0.6416, 1.039), (-0.3382, -0.8166, 0.8839), (-0.3977, -0.9602, 0.6945), (-0.4419, -1.067, 0.4784), (-0.4692, -1.133, 0.2439), (-0.4784, -1.155, 9.437e-08), (-0.4692, -1.133, -0.2439), (-0.4419, -1.067, -0.4784), (-0.3977, -0.9602, -0.6945), (-0.3382, -0.8166, -0.8839), (-0.2658, -0.6416, -1.039), (-0.1831, -0.4419, -1.155), (-0.09332, -0.2253, -1.226), (-0.1355, -0.2028, 1.226), (-0.2658, -0.3977, 1.155), (-0.3858, -0.5774, 1.039), (-0.4911, -0.7349, 0.8839), (-0.5774, -0.8642, 0.6945), (-0.6416, -0.9602, 0.4784), (-0.6811, -1.019, 0.2439), (-0.6945, -1.039, 9.437e-08), (-0.6811, -1.019, -0.2439), (-0.6416, -0.9602, -0.4784), (-0.5774, -0.8642, -0.6945), (-0.4911, -0.7349, -0.8839), (-0.3858, -0.5774, -1.039), (-0.2658, -0.3977, -1.155), (-0.1355, -0.2028, -1.226), (-0.1724, -0.1724, 1.226), (-0.3382, -0.3382, 1.155), (-0.4911, -0.4911, 1.039), (-0.625, -0.625, 0.8839), (-0.7349, -0.7349, 0.6945), (-0.8166, -0.8166, 0.4784), (-0.8669, -0.8669, 0.2439), (-0.8839, -0.8839, 9.437e-08), (-0.8669, -0.8669, -0.2439), (-0.8166, -0.8166, -0.4784), (-0.7349, -0.7349, -0.6945), (-0.625, -0.625, -0.8839), (-0.4911, -0.4911, -1.039), (-0.3382, -0.3382, -1.155), (-0.1724, -0.1724, -1.226), (-0.2028, -0.1355, 1.226), (-0.3977, -0.2658, 1.155), (-0.5774, -0.3858, 1.039), (-0.7349, -0.4911, 0.8839), (-0.8642, -0.5774, 0.6945), (-0.9602, -0.6416, 0.4784), (-1.019, -0.6811, 0.2439), (-1.039, -0.6945, 9.437e-08), (-1.019, -0.6811, -0.2439), (-0.9602, -0.6416, -0.4784), (-0.8642, -0.5774, -0.6945), (-0.7349, -0.4911, -0.8839), (-0.5774, -0.3858, -1.039), (-0.3977, -0.2658, -1.155), (-0.2028, -0.1355, -1.226), (-0.2253, -0.09332, 1.226), (-0.4419, -0.1831, 1.155), (-0.6416, -0.2658, 1.039), (-0.8166, -0.3382, 0.8839), (-0.9602, -0.3977, 0.6945), (-1.067, -0.4419, 0.4784), (-1.133, -0.4692, 0.2439), (-1.155, -0.4784, 9.437e-08), (-1.133, -0.4692, -0.2439), (-1.067, -0.4419, -0.4784), (-0.9602, -0.3977, -0.6945), (-0.8166, -0.3382, -0.8839), (-0.6416, -0.2658, -1.039), (-0.4419, -0.1831, -1.155), (-0.2253, -0.09332, -1.226), (-0.2392, -0.04758, 1.226), (-0.4692, -0.09332, 1.155), (-0.6811, -0.1355, 1.039), (-0.8669, -0.1724, 0.8839), (-1.019, -0.2028, 0.6945), (-1.133, -0.2253, 0.4784), (-1.202, -0.2392, 0.2439), (-1.226, -0.2439, 9.437e-08), (-1.202, -0.2392, -0.2439), (-1.133, -0.2253, -0.4784), (-1.019, -0.2028, -0.6945), (-0.8669, -0.1724, -0.8839), (-0.6811, -0.1355, -1.039), (-0.4692, -0.09332, -1.155), (-0.2392, -0.04758, -1.226)], [], [(14, 13, 28, 29), (3, 2, 17, 18), (2, 1, 16, 17), (8, 7, 22, 23), (13, 12, 27, 28), (1, 0, 15, 16), (7, 6, 21, 22), (6, 5, 20, 21), (12, 11, 26, 27), (5, 4, 19, 20), (11, 10, 25, 26), (10, 9, 24, 25), (4, 3, 18, 19), (9, 8, 23, 24), (19, 18, 33, 34), (24, 23, 38, 39), (29, 28, 43, 44), (18, 17, 32, 33), (17, 16, 31, 32), (23, 22, 37, 38), (28, 27, 42, 43), (16, 15, 30, 31), (22, 21, 36, 37), (21, 20, 35, 36), (27, 26, 41, 42), (20, 19, 34, 35), (26, 25, 40, 41), (25, 24, 39, 40), (35, 34, 49, 50), (41, 40, 55, 56), (34, 33, 48, 49), (40, 39, 54, 55), (39, 38, 53, 54), (33, 32, 47, 48), (38, 37, 52, 53), (44, 43, 58, 59), (43, 42, 57, 58), (32, 31, 46, 47), (31, 30, 45, 46), (37, 36, 51, 52), (42, 41, 56, 57), (36, 35, 50, 51), (57, 56, 71, 72), (46, 45, 60, 61), (51, 50, 65, 66), (56, 55, 70, 71), (50, 49, 64, 65), (49, 48, 63, 64), (55, 54, 69, 70), (48, 47, 62, 63), (54, 53, 68, 69), (53, 52, 67, 68), (59, 58, 73, 74), (47, 46, 61, 62), (52, 51, 66, 67), (58, 57, 72, 73), (62, 61, 76, 77), (68, 67, 82, 83), (67, 66, 81, 82), (73, 72, 87, 88), (61, 60, 75, 76), (66, 65, 80, 81), (72, 71, 86, 87), (71, 70, 85, 86), (65, 64, 79, 80), (70, 69, 84, 85), (64, 63, 78, 79), (63, 62, 77, 78), (69, 68, 83, 84), (74, 73, 88, 89), (89, 88, 103, 104), (78, 77, 92, 93), (77, 76, 91, 92), (83, 82, 97, 98), (88, 87, 102, 103), (76, 75, 90, 91), (82, 81, 96, 97), (81, 80, 95, 96), (87, 86, 101, 102), (80, 79, 94, 95), (86, 85, 100, 101), (85, 84, 99, 100), (79, 78, 93, 94), (84, 83, 98, 99), (94, 93, 108, 109), (100, 99, 114, 115), (99, 98, 113, 114), (93, 92, 107, 108), (98, 97, 112, 113), (104, 103, 118, 119), (103, 102, 117, 118), (92, 91, 106, 107), (91, 90, 105, 106), (97, 96, 111, 112), (102, 101, 116, 117), (96, 95, 110, 111), (95, 94, 109, 110), (101, 100, 115, 116), (116, 115, 130, 131), (110, 109, 124, 125), (109, 108, 123, 124), (115, 114, 129, 130), (108, 107, 122, 123), (114, 113, 128, 129), (113, 112, 127, 128), (119, 118, 133, 134), (107, 106, 121, 122), (112, 111, 126, 127), (118, 117, 132, 133), (117, 116, 131, 132), (106, 105, 120, 121), (111, 110, 125, 126), (121, 120, 135, 136), (126, 125, 140, 141), (132, 131, 146, 147), (131, 130, 145, 146), (125, 124, 139, 140), (130, 129, 144, 145), (124, 123, 138, 139), (123, 122, 137, 138), (129, 128, 143, 144), (134, 133, 148, 149), (122, 121, 136, 137), (128, 127, 142, 143), (127, 126, 141, 142), (133, 132, 147, 148), (143, 142, 157, 158), (148, 147, 162, 163), (136, 135, 150, 151), (142, 141, 156, 157), (141, 140, 155, 156), (147, 146, 161, 162), (140, 139, 154, 155), (146, 145, 160, 161), (145, 144, 159, 160), (139, 138, 153, 154), (144, 143, 158, 159), (149, 148, 163, 164), (138, 137, 152, 153), (137, 136, 151, 152), (153, 152, 167, 168), (158, 157, 172, 173), (164, 163, 178, 179), (163, 162, 177, 178), (152, 151, 166, 167), (151, 150, 165, 166), (157, 156, 171, 172), (162, 161, 176, 177), (156, 155, 170, 171), (155, 154, 169, 170), (161, 160, 175, 176), (154, 153, 168, 169), (160, 159, 174, 175), (159, 158, 173, 174), (169, 168, 183, 184), (175, 174, 189, 190), (168, 167, 182, 183), (174, 173, 188, 189), (173, 172, 187, 188), (179, 178, 193, 194), (167, 166, 181, 182), (172, 171, 186, 187), (178, 177, 192, 193), (177, 176, 191, 192), (166, 165, 180, 181), (171, 170, 185, 186), (176, 175, 190, 191), (170, 169, 184, 185), (191, 190, 205, 206), (185, 184, 199, 200), (190, 189, 204, 205), (184, 183, 198, 199), (183, 182, 197, 198), (189, 188, 203, 204), (194, 193, 208, 209), (182, 181, 196, 197), (188, 187, 202, 203), (187, 186, 201, 202), (193, 192, 207, 208), (181, 180, 195, 196), (186, 185, 200, 201), (192, 191, 206, 207), (196, 195, 210, 211), (202, 201, 216, 217), (201, 200, 215, 216), (207, 206, 221, 222), (200, 199, 214, 215), (206, 205, 220, 221), (205, 204, 219, 220), (199, 198, 213, 214), (204, 203, 218, 219), (209, 208, 223, 224), (198, 197, 212, 213), (197, 196, 211, 212), (203, 202, 217, 218), (208, 207, 222, 223), (224, 223, 238, 239), (223, 222, 237, 238), (212, 211, 226, 227), (211, 210, 225, 226), (217, 216, 231, 232), (222, 221, 236, 237), (216, 215, 230, 231), (215, 214, 229, 230), (221, 220, 235, 236), (214, 213, 228, 229), (220, 219, 234, 235), (219, 218, 233, 234), (213, 212, 227, 228), (218, 217, 232, 233), (228, 227, 242, 243), (234, 233, 248, 249), (233, 232, 247, 248), (239, 238, 253, 254), (227, 226, 241, 242), (232, 231, 246, 247), (238, 237, 252, 253), (237, 236, 251, 252), (226, 225, 240, 241), (231, 230, 245, 246), (236, 235, 250, 251), (230, 229, 244, 245), (229, 228, 243, 244), (235, 234, 249, 250), (250, 249, 264, 265), (244, 243, 258, 259), (243, 242, 257, 258), (249, 248, 263, 264), (254, 253, 268, 269), (242, 241, 256, 257), (248, 247, 262, 263), (247, 246, 261, 262), (253, 252, 267, 268), (241, 240, 255, 256), (246, 245, 260, 261), (252, 251, 266, 267), (251, 250, 265, 266), (245, 244, 259, 260), (260, 259, 274, 275), (266, 265, 280, 281), (265, 264, 279, 280), (259, 258, 273, 274), (264, 263, 278, 279), (269, 268, 283, 284), (258, 257, 272, 273), (257, 256, 271, 272), (263, 262, 277, 278), (268, 267, 282, 283), (256, 255, 270, 271), (262, 261, 276, 277), (261, 260, 275, 276), (267, 266, 281, 282), (277, 276, 291, 292), (282, 281, 296, 297), (276, 275, 290, 291), (275, 274, 289, 290), (281, 280, 295, 296), (274, 273, 288, 289), (280, 279, 294, 295), (279, 278, 293, 294), (273, 272, 287, 288), (278, 277, 292, 293), (284, 283, 298, 299), (283, 282, 297, 298), (272, 271, 286, 287), (271, 270, 285, 286), (287, 286, 301, 302), (292, 291, 306, 307), (298, 297, 312, 313), (297, 296, 311, 312), (286, 285, 300, 301), (291, 290, 305, 306), (296, 295, 310, 311), (290, 289, 304, 305), (289, 288, 303, 304), (295, 294, 309, 310), (288, 287, 302, 303), (294, 293, 308, 309), (293, 292, 307, 308), (299, 298, 313, 314), (303, 302, 317, 318), (309, 308, 323, 324), (314, 313, 328, 329), (302, 301, 316, 317), (308, 307, 322, 323), (307, 306, 321, 322), (313, 312, 327, 328), (301, 300, 315, 316), (306, 305, 320, 321), (312, 311, 326, 327), (311, 310, 325, 326), (305, 304, 319, 320), (310, 309, 324, 325), (304, 303, 318, 319), (325, 324, 340, 341), (319, 318, 334, 335), (324, 323, 339, 340), (329, 328, 344, 345), (318, 317, 333, 334), (317, 316, 332, 333), (323, 322, 338, 339), (328, 327, 343, 344), (316, 315, 331, 332), (322, 321, 337, 338), (321, 320, 336, 337), (327, 326, 342, 343), (320, 319, 335, 336), (326, 325, 341, 342), (337, 336, 351, 352), (336, 335, 350, 351), (342, 341, 356, 357), (335, 334, 349, 350), (341, 340, 355, 356), (340, 339, 354, 355), (334, 333, 348, 349), (339, 338, 353, 354), (345, 344, 359, 360), (344, 343, 358, 359), (333, 332, 347, 348), (332, 331, 346, 347), (338, 337, 352, 353), (343, 342, 357, 358), (359, 358, 373, 374), (358, 357, 372, 373), (347, 346, 361, 362), (352, 351, 366, 367), (357, 356, 371, 372), (351, 350, 365, 366), (350, 349, 364, 365), (356, 355, 370, 371), (349, 348, 363, 364), (355, 354, 369, 370), (354, 353, 368, 369), (360, 359, 374, 375), (348, 347, 362, 363), (353, 352, 367, 368), (363, 362, 378, 379), (369, 368, 384, 385), (368, 367, 383, 384), (374, 373, 389, 390), (362, 361, 377, 378), (367, 366, 382, 383), (373, 372, 388, 389), (372, 371, 387, 388), (366, 365, 381, 382), (371, 370, 386, 387), (365, 364, 380, 381), (364, 363, 379, 380), (370, 369, 385, 386), (375, 374, 390, 391), (386, 385, 400, 401), (391, 390, 405, 406), (380, 379, 394, 395), (379, 378, 393, 394), (385, 384, 399, 400), (390, 389, 404, 405), (378, 377, 392, 393), (384, 383, 398, 399), (383, 382, 397, 398), (389, 388, 403, 404), (382, 381, 396, 397), (388, 387, 402, 403), (387, 386, 401, 402), (381, 380, 395, 396), (396, 395, 410, 411), (402, 401, 416, 417), (401, 400, 415, 416), (395, 394, 409, 410), (400, 399, 414, 415), (406, 405, 420, 421), (405, 404, 419, 420), (394, 393, 408, 409), (393, 392, 407, 408), (399, 398, 413, 414), (404, 403, 418, 419), (398, 397, 412, 413), (397, 396, 411, 412), (403, 402, 417, 418), (413, 412, 427, 428), (418, 417, 432, 433), (412, 411, 426, 427), (411, 410, 425, 426), (417, 416, 431, 432), (410, 409, 424, 425), (416, 415, 430, 431), (415, 414, 429, 430), (421, 420, 435, 436), (409, 408, 423, 424), (414, 413, 428, 429), (420, 419, 434, 435), (419, 418, 433, 434), (408, 407, 422, 423), (423, 422, 437, 438), (428, 427, 442, 443), (434, 433, 448, 449), (433, 432, 447, 448), (427, 426, 441, 442), (432, 431, 446, 447), (426, 425, 440, 441), (425, 424, 439, 440), (431, 430, 445, 446), (436, 435, 450, 451), (424, 423, 438, 439), (430, 429, 444, 445), (429, 428, 443, 444), (435, 434, 449, 450), (439, 438, 453, 454), (445, 444, 459, 460), (450, 449, 464, 465), (438, 437, 452, 453), (444, 443, 458, 459), (443, 442, 457, 458), (449, 448, 463, 464), (442, 441, 456, 457), (448, 447, 462, 463), (447, 446, 461, 462), (441, 440, 455, 456), (446, 445, 460, 461), (451, 450, 465, 466), (440, 439, 454, 455), (461, 460, 475, 476), (455, 454, 469, 470), (460, 459, 474, 475), (466, 465, 480, 481), (465, 464, 479, 480), (454, 453, 468, 469), (453, 452, 467, 468), (459, 458, 473, 474), (464, 463, 478, 479), (458, 457, 472, 473), (457, 456, 471, 472), (463, 462, 477, 478), (456, 455, 470, 471), (462, 461, 476, 477), (330, 14, 29), (0, 376, 15), (330, 29, 44), (15, 376, 30), (330, 44, 59), (30, 376, 45), (45, 376, 60), (330, 59, 74), (60, 376, 75), (330, 74, 89), (330, 89, 104), (75, 376, 90), (330, 104, 119), (90, 376, 105), (330, 119, 134), (105, 376, 120), (120, 376, 135), (330, 134, 149), (135, 376, 150), (330, 149, 164), (150, 376, 165), (330, 164, 179), (330, 179, 194), (165, 376, 180), (180, 376, 195), (330, 194, 209), (195, 376, 210), (330, 209, 224), (210, 376, 225), (330, 224, 239), (225, 376, 240), (330, 239, 254), (330, 254, 269), (240, 376, 255), (255, 376, 270), (330, 269, 284), (270, 376, 285), (330, 284, 299), (285, 376, 300), (330, 299, 314), (300, 376, 315), (330, 314, 329), (330, 329, 345), (315, 376, 331), (331, 376, 346), (330, 345, 360), (346, 376, 361), (330, 360, 375), (361, 376, 377), (330, 375, 391), (330, 391, 406), (377, 376, 392), (330, 406, 421), (392, 376, 407), (330, 421, 436), (407, 376, 422), (422, 376, 437), (330, 436, 451), (437, 376, 452), (330, 451, 466), (330, 466, 481), (452, 376, 467), (472, 471, 4, 5), (471, 470, 3, 4), (477, 476, 9, 10), (330, 481, 14), (470, 469, 2, 3), (476, 475, 8, 9), (475, 474, 7, 8), (481, 480, 13, 14), (469, 468, 1, 2), (474, 473, 6, 7), (480, 479, 12, 13), (479, 478, 11, 12), (468, 467, 0, 1), (467, 376, 0), (473, 472, 5, 6), (478, 477, 10, 11)])
me_sphere.polygons.foreach_set('use_smooth', [True] * 512)
me_sphere.materials.append(mat_material_002)
me_sphere.use_remesh_preserve_volume = False
me_sphere.use_remesh_preserve_attributes = False
me_sphere.use_mirror_vertex_groups = False
me_sphere.update()
me_plane_001 = bpy.data.meshes.new('Plane.001')
me_plane_001.from_pydata([(-1.25, -1.25, 0.0), (1.25, -1.25, 0.0), (-1.25, 1.25, 0.0), (1.25, 1.25, 0.0)], [], [(0, 1, 3, 2)])
_uv = me_plane_001.uv_layers.new(name='UVMap')
_uv.uv.foreach_set('vector', [0.03434, 0.666, 0.3045, 0.666, 0.3045, 0.9362, 0.03434, 0.9362])
me_plane_001.materials.append(mat_material_001)
me_plane_001.use_remesh_preserve_volume = False
me_plane_001.use_remesh_preserve_attributes = False
me_plane_001.use_mirror_vertex_groups = False
me_plane_001.update()

# ---- curves / text
txt_text_004_en = bpy.data.curves.new('Text.004.en', 'FONT')
txt_text_004_en.dimensions = '2D'
txt_text_004_en.body = 'Increase Thickness'
txt_text_004_en.materials.append(mat_text_001)
txt_text_004_en.use_path_clamp = True
txt_text_004_en.bevel_resolution = 0
txt_text_004_en.bevel_depth = 0.009
txt_text_004_en.size = 0.9
txt_text_004_en.space_line = 0.7
txt_text_004_en_edge = bpy.data.curves.new('Text.004.en.edge', 'FONT')
txt_text_004_en_edge.dimensions = '2D'
txt_text_004_en_edge.body = 'Increase Thickness'
txt_text_004_en_edge.materials.append(mat_text_edge)
txt_text_004_en_edge.use_path_clamp = True
txt_text_004_en_edge.bevel_resolution = 0
txt_text_004_en_edge.bevel_depth = 0.028
txt_text_004_en_edge.size = 0.9
txt_text_004_en_edge.space_line = 0.7
txt_text_003_en_edge = bpy.data.curves.new('Text.003.en.edge', 'FONT')
txt_text_003_en_edge.dimensions = '2D'
txt_text_003_en_edge.body = 'Extrude Line'
txt_text_003_en_edge.materials.append(mat_text_edge)
txt_text_003_en_edge.use_path_clamp = True
txt_text_003_en_edge.bevel_resolution = 0
txt_text_003_en_edge.bevel_depth = 0.028
txt_text_003_en_edge.size = 0.9
txt_text_003_en_edge.space_line = 0.7
txt_text_003_en = bpy.data.curves.new('Text.003.en', 'FONT')
txt_text_003_en.dimensions = '2D'
txt_text_003_en.body = 'Extrude Line'
txt_text_003_en.materials.append(mat_text_001)
txt_text_003_en.use_path_clamp = True
txt_text_003_en.bevel_resolution = 0
txt_text_003_en.bevel_depth = 0.009
txt_text_003_en.size = 0.9
txt_text_003_en.space_line = 0.7
txt_text_007_edge = bpy.data.curves.new('Text.007.edge', 'FONT')
txt_text_007_edge.dimensions = '2D'
txt_text_007_edge.body = '太さ設定ブラシ'
txt_text_007_edge.materials.append(mat_text_edge)
txt_text_007_edge.use_path_clamp = True
txt_text_007_edge.bevel_resolution = 0
txt_text_007_edge.bevel_depth = 0.028
txt_text_007_edge.space_line = 0.7
txt_text_007 = bpy.data.curves.new('Text.007', 'FONT')
txt_text_007.dimensions = '2D'
txt_text_007.body = '太さ設定ブラシ'
txt_text_007.materials.append(mat_text)
txt_text_007.use_path_clamp = True
txt_text_007.bevel_resolution = 0
txt_text_007.bevel_depth = 0.009
txt_text_007.space_line = 0.7
txt_text_006 = bpy.data.curves.new('Text.006', 'FONT')
txt_text_006.dimensions = '2D'
txt_text_006.body = '消しゴム'
txt_text_006.materials.append(mat_text)
txt_text_006.use_path_clamp = True
txt_text_006.bevel_resolution = 0
txt_text_006.bevel_depth = 0.009
txt_text_006.space_line = 0.7
txt_text_006_edge = bpy.data.curves.new('Text.006.edge', 'FONT')
txt_text_006_edge.dimensions = '2D'
txt_text_006_edge.body = '消しゴム'
txt_text_006_edge.materials.append(mat_text_edge)
txt_text_006_edge.use_path_clamp = True
txt_text_006_edge.bevel_resolution = 0
txt_text_006_edge.bevel_depth = 0.028
txt_text_006_edge.space_line = 0.7
txt_text_002_edge = bpy.data.curves.new('Text.002.edge', 'FONT')
txt_text_002_edge.dimensions = '2D'
txt_text_002_edge.body = '線の修正'
txt_text_002_edge.materials.append(mat_text_edge)
txt_text_002_edge.use_path_clamp = True
txt_text_002_edge.bevel_resolution = 0
txt_text_002_edge.bevel_depth = 0.028
txt_text_002_edge.space_line = 0.7
txt_text_002 = bpy.data.curves.new('Text.002', 'FONT')
txt_text_002.dimensions = '2D'
txt_text_002.body = '線の修正'
txt_text_002.materials.append(mat_text)
txt_text_002.use_path_clamp = True
txt_text_002.bevel_resolution = 0
txt_text_002.bevel_depth = 0.009
txt_text_002.space_line = 0.7
txt_text_002_en = bpy.data.curves.new('Text.002.en', 'FONT')
txt_text_002_en.dimensions = '2D'
txt_text_002_en.body = 'Scratch Line'
txt_text_002_en.materials.append(mat_text)
txt_text_002_en.use_path_clamp = True
txt_text_002_en.bevel_resolution = 0
txt_text_002_en.bevel_depth = 0.009
txt_text_002_en.size = 0.9
txt_text_002_en.space_line = 0.7
txt_text_002_en_edge = bpy.data.curves.new('Text.002.en.edge', 'FONT')
txt_text_002_en_edge.dimensions = '2D'
txt_text_002_en_edge.body = 'Scratch Line'
txt_text_002_en_edge.materials.append(mat_text_edge)
txt_text_002_en_edge.use_path_clamp = True
txt_text_002_en_edge.bevel_resolution = 0
txt_text_002_en_edge.bevel_depth = 0.028
txt_text_002_en_edge.size = 0.9
txt_text_002_en_edge.space_line = 0.7
txt_text_001_en_edge = bpy.data.curves.new('Text.001.en.edge', 'FONT')
txt_text_001_en_edge.dimensions = '2D'
txt_text_001_en_edge.body = 'Drawing Line'
txt_text_001_en_edge.materials.append(mat_text_edge)
txt_text_001_en_edge.use_path_clamp = True
txt_text_001_en_edge.bevel_resolution = 0
txt_text_001_en_edge.bevel_depth = 0.028
txt_text_001_en_edge.size = 0.9
txt_text_001_en_edge.space_line = 0.7
txt_text_001_en = bpy.data.curves.new('Text.001.en', 'FONT')
txt_text_001_en.dimensions = '2D'
txt_text_001_en.body = 'Drawing Line'
txt_text_001_en.materials.append(mat_text)
txt_text_001_en.use_path_clamp = True
txt_text_001_en.bevel_resolution = 0
txt_text_001_en.bevel_depth = 0.009
txt_text_001_en.size = 0.9
txt_text_001_en.space_line = 0.7
txt_text_001 = bpy.data.curves.new('Text.001', 'FONT')
txt_text_001.dimensions = '2D'
txt_text_001.body = '線を描く'
txt_text_001.materials.append(mat_text)
txt_text_001.use_path_clamp = True
txt_text_001.bevel_resolution = 0
txt_text_001.bevel_depth = 0.009
txt_text_001.space_line = 0.7
txt_text_001_edge = bpy.data.curves.new('Text.001.edge', 'FONT')
txt_text_001_edge.dimensions = '2D'
txt_text_001_edge.body = '線を描く'
txt_text_001_edge.materials.append(mat_text_edge)
txt_text_001_edge.use_path_clamp = True
txt_text_001_edge.bevel_resolution = 0
txt_text_001_edge.bevel_depth = 0.028
txt_text_001_edge.space_line = 0.7
txt_text_004 = bpy.data.curves.new('Text.004', 'FONT')
txt_text_004.dimensions = '2D'
txt_text_004.body = '点の細分割'
txt_text_004.materials.append(mat_text)
txt_text_004.use_path_clamp = True
txt_text_004.bevel_resolution = 0
txt_text_004.bevel_depth = 0.009
txt_text_001_edge_003 = bpy.data.curves.new('Text.001.edge.003', 'FONT')
txt_text_001_edge_003.dimensions = '2D'
txt_text_001_edge_003.body = '点の細分割'
txt_text_001_edge_003.materials.append(mat_text_edge)
txt_text_001_edge_003.use_path_clamp = True
txt_text_001_edge_003.bevel_resolution = 0
txt_text_001_edge_003.bevel_depth = 0.028
txt_text_001_edge_002 = bpy.data.curves.new('Text.001.edge.002', 'FONT')
txt_text_001_edge_002.dimensions = '2D'
txt_text_001_edge_002.body = '線を太くする'
txt_text_001_edge_002.materials.append(mat_text_edge)
txt_text_001_edge_002.use_path_clamp = True
txt_text_001_edge_002.bevel_resolution = 0
txt_text_001_edge_002.bevel_depth = 0.028
txt_text_003 = bpy.data.curves.new('Text.003', 'FONT')
txt_text_003.dimensions = '2D'
txt_text_003.body = '線を太くする'
txt_text_003.materials.append(mat_text)
txt_text_003.use_path_clamp = True
txt_text_003.bevel_resolution = 0
txt_text_003.bevel_depth = 0.009
txt_text_005 = bpy.data.curves.new('Text.005', 'FONT')
txt_text_005.dimensions = '2D'
txt_text_005.body = '線の延長'
txt_text_005.materials.append(mat_text)
txt_text_005.use_path_clamp = True
txt_text_005.bevel_resolution = 0
txt_text_005.bevel_depth = 0.009
txt_text_005.space_line = 0.7
txt_text_001_edge_001 = bpy.data.curves.new('Text.001.edge.001', 'FONT')
txt_text_001_edge_001.dimensions = '2D'
txt_text_001_edge_001.body = '線の延長'
txt_text_001_edge_001.materials.append(mat_text_edge)
txt_text_001_edge_001.use_path_clamp = True
txt_text_001_edge_001.bevel_resolution = 0
txt_text_001_edge_001.bevel_depth = 0.028

# ---- objects
ob_text_004_en = bpy.data.objects.new('Text.004.en', txt_text_004_en)
ob_text_004_en_edge = bpy.data.objects.new('Text.004.en.edge', txt_text_004_en_edge)
ob_plane_012 = bpy.data.objects.new('Plane.012', me_plane_007)
ob_circle_004 = bpy.data.objects.new('Circle.004', me_circle_001)
ob_plane_011 = bpy.data.objects.new('Plane.011', me_plane_010)
ob_plane_010 = bpy.data.objects.new('Plane.010', me_plane_009)
ob_circle_003 = bpy.data.objects.new('Circle.003', me_circle_001)
ob_plane_009 = bpy.data.objects.new('Plane.009', me_plane_007)
ob_text_003_en_edge = bpy.data.objects.new('Text.003.en.edge', txt_text_003_en_edge)
ob_text_003_en = bpy.data.objects.new('Text.003.en', txt_text_003_en)
ob_circle_002 = bpy.data.objects.new('Circle.002', me_circle_001)
ob_plane_008 = bpy.data.objects.new('Plane.008', me_plane_006)
ob_circle_001 = bpy.data.objects.new('Circle.001', me_circle)
ob_plane_007 = bpy.data.objects.new('Plane.007', me_plane_005)
ob_sphere_030 = bpy.data.objects.new('Sphere.030', me_sphere_001)
ob_sphere_029 = bpy.data.objects.new('Sphere.029', me_sphere_001)
ob_sphere_027 = bpy.data.objects.new('Sphere.027', me_sphere_001)
ob_sphere_026 = bpy.data.objects.new('Sphere.026', me_sphere_001)
ob_sphere_025 = bpy.data.objects.new('Sphere.025', me_sphere_001)
ob_sphere_024 = bpy.data.objects.new('Sphere.024', me_sphere_001)
ob_sphere_023 = bpy.data.objects.new('Sphere.023', me_sphere_001)
ob_plane_006 = bpy.data.objects.new('Plane.006', me_plane)
ob_sphere_022 = bpy.data.objects.new('Sphere.022', me_sphere_001)
ob_sphere_021 = bpy.data.objects.new('Sphere.021', me_sphere_001)
ob_sphere_020 = bpy.data.objects.new('Sphere.020', me_sphere_001)
ob_sphere_019 = bpy.data.objects.new('Sphere.019', me_sphere_001)
ob_sphere_018 = bpy.data.objects.new('Sphere.018', me_sphere_001)
ob_plane_005 = bpy.data.objects.new('Plane.005', me_plane_004)
ob_sphere_017 = bpy.data.objects.new('Sphere.017', me_sphere_001)
ob_sphere_016 = bpy.data.objects.new('Sphere.016', me_sphere_001)
ob_sphere_015 = bpy.data.objects.new('Sphere.015', me_sphere_001)
ob_sphere_014 = bpy.data.objects.new('Sphere.014', me_sphere_001)
ob_sphere_010 = bpy.data.objects.new('Sphere.010', me_sphere_001)
ob_lamp_001 = bpy.data.objects.new('Lamp.001', light_lamp_001)
ob_circle = bpy.data.objects.new('Circle', me_circle)
ob_plane_004 = bpy.data.objects.new('Plane.004', me_plane_003)
ob_sphere_009 = bpy.data.objects.new('Sphere.009', me_sphere_001)
ob_sphere_008 = bpy.data.objects.new('Sphere.008', me_sphere_001)
ob_plane_003 = bpy.data.objects.new('Plane.003', me_plane_002)
ob_sphere_013 = bpy.data.objects.new('Sphere.013', me_sphere_001)
ob_sphere_012 = bpy.data.objects.new('Sphere.012', me_sphere_001)
ob_sphere_011 = bpy.data.objects.new('Sphere.011', me_sphere_001)
ob_sphere_007 = bpy.data.objects.new('Sphere.007', me_sphere_001)
ob_sphere_001 = bpy.data.objects.new('Sphere.001', me_sphere_001)
ob_text_007_edge = bpy.data.objects.new('Text.007.edge', txt_text_007_edge)
ob_text_007 = bpy.data.objects.new('Text.007', txt_text_007)
ob_text_006 = bpy.data.objects.new('Text.006', txt_text_006)
ob_text_006_edge = bpy.data.objects.new('Text.006.edge', txt_text_006_edge)
ob_sphere_006 = bpy.data.objects.new('Sphere.006', me_sphere_001)
ob_sphere_005 = bpy.data.objects.new('Sphere.005', me_sphere_001)
ob_sphere_004 = bpy.data.objects.new('Sphere.004', me_sphere_001)
ob_sphere = bpy.data.objects.new('Sphere', me_sphere_001)
ob_plane_002 = bpy.data.objects.new('Plane.002', me_plane_008)
ob_plane = bpy.data.objects.new('Plane', me_plane)
ob_text_002_edge = bpy.data.objects.new('Text.002.edge', txt_text_002_edge)
ob_text_002 = bpy.data.objects.new('Text.002', txt_text_002)
ob_text_002_en = bpy.data.objects.new('Text.002.en', txt_text_002_en)
ob_text_002_en_edge = bpy.data.objects.new('Text.002.en.edge', txt_text_002_en_edge)
ob_text_001_en_edge = bpy.data.objects.new('Text.001.en.edge', txt_text_001_en_edge)
ob_text_001_en = bpy.data.objects.new('Text.001.en', txt_text_001_en)
ob_text_001 = bpy.data.objects.new('Text.001', txt_text_001)
ob_text_001_edge = bpy.data.objects.new('Text.001.edge', txt_text_001_edge)
ob_sphere_003 = bpy.data.objects.new('Sphere.003', me_sphere)
ob_text_007_1 = bpy.data.objects.new('Text.007_', txt_text_004)
ob_text_006_1 = bpy.data.objects.new('Text.006_', txt_text_001_edge_003)
ob_text_004_edge = bpy.data.objects.new('Text.004.edge', txt_text_001_edge_002)
ob_text_004 = bpy.data.objects.new('Text.004', txt_text_003)
ob_sphere_002 = bpy.data.objects.new('Sphere.002', me_sphere)
ob_text_003 = bpy.data.objects.new('Text.003', txt_text_005)
ob_text_003_edge = bpy.data.objects.new('Text.003.edge', txt_text_001_edge_001)
ob_plane_001 = bpy.data.objects.new('Plane.001', me_plane_001)
ob_lamp = bpy.data.objects.new('Lamp', light_lamp)
ob_camera = bpy.data.objects.new('Camera', cam_camera)

# ---- transforms, parenting, visibility, modifiers, constraints
ob_text_004_en.location = (-5.0, 11.25, 2.75)
ob_text_004_en.scale = (0.7739, 0.7739, 0.7739)
ob_text_004_en.lineart.crease_threshold = 0.0
ob_text_004_en_edge.location = (-5.0, 11.25, 2.491)
ob_text_004_en_edge.scale = (0.7739, 0.7739, 0.7739)
ob_text_004_en_edge.lineart.crease_threshold = 0.0
ob_plane_012.location = (-4.112, 11.33, 0.4271)
ob_plane_012.scale = (0.3306, 0.3306, 0.3306)
ob_plane_012.lineart.crease_threshold = 0.0
ob_plane_012.material_slots[0].link = 'OBJECT'; ob_plane_012.material_slots[0].material = mat_scratchline
_m = ob_plane_012.modifiers.new('Subsurf', 'SUBSURF')
_m.uv_smooth = 'PRESERVE_CORNERS'
_m.quality = 1
_m.render_levels = 1
_m.show_only_control_edges = False
_m = ob_plane_012.modifiers.new('Skin', 'SKIN')
_m = ob_plane_012.modifiers.new('Subsurf.001', 'SUBSURF')
_m.uv_smooth = 'PRESERVE_CORNERS'
_m.quality = 2
_m.show_only_control_edges = False
_m.use_creases = False
ob_circle_004.location = (-1.781, 11.63, 1.045)
ob_circle_004.scale = (0.353, 0.353, 0.353)
ob_circle_004.lineart.crease_threshold = 0.0
_m = ob_circle_004.modifiers.new('Skin', 'SKIN')
ob_plane_011.location = (-4.112, 6.329, -0.84)
ob_plane_011.scale = (0.3306, 0.3306, 0.3306)
ob_plane_011.lineart.crease_threshold = 0.0
ob_plane_011.material_slots[0].link = 'OBJECT'; ob_plane_011.material_slots[0].material = mat_material_003
_m = ob_plane_011.modifiers.new('Subsurf', 'SUBSURF')
_m.uv_smooth = 'PRESERVE_CORNERS'
_m.quality = 1
_m.render_levels = 1
_m.show_only_control_edges = False
_m = ob_plane_011.modifiers.new('Skin', 'SKIN')
_m = ob_plane_011.modifiers.new('Subsurf.001', 'SUBSURF')
_m.uv_smooth = 'PRESERVE_CORNERS'
_m.quality = 2
_m.show_only_control_edges = False
_m.use_creases = False
ob_plane_010.location = (-4.112, 6.329, 2.186e-07)
ob_plane_010.scale = (0.3306, 0.3306, 0.3306)
ob_plane_010.lineart.crease_threshold = 0.0
_m = ob_plane_010.modifiers.new('Subsurf', 'SUBSURF')
_m.uv_smooth = 'PRESERVE_CORNERS'
_m.quality = 1
_m.render_levels = 1
_m.show_only_control_edges = False
_m = ob_plane_010.modifiers.new('Skin', 'SKIN')
_m = ob_plane_010.modifiers.new('Subsurf.001', 'SUBSURF')
_m.uv_smooth = 'PRESERVE_CORNERS'
_m.quality = 2
_m.show_only_control_edges = False
_m.use_creases = False
ob_circle_003.location = (-1.781, 16.63, 1.045)
ob_circle_003.scale = (0.353, 0.353, 0.353)
ob_circle_003.lineart.crease_threshold = 0.0
_m = ob_circle_003.modifiers.new('Skin', 'SKIN')
ob_plane_009.location = (-4.112, 16.33, 0.4271)
ob_plane_009.scale = (0.3306, 0.3306, 0.3306)
ob_plane_009.lineart.crease_threshold = 0.0
ob_plane_009.material_slots[0].link = 'OBJECT'; ob_plane_009.material_slots[0].material = mat_scratchline
_m = ob_plane_009.modifiers.new('Subsurf', 'SUBSURF')
_m.uv_smooth = 'PRESERVE_CORNERS'
_m.quality = 1
_m.render_levels = 1
_m.show_only_control_edges = False
_m = ob_plane_009.modifiers.new('Skin', 'SKIN')
_m = ob_plane_009.modifiers.new('Subsurf.001', 'SUBSURF')
_m.uv_smooth = 'PRESERVE_CORNERS'
_m.quality = 2
_m.show_only_control_edges = False
_m.use_creases = False
ob_text_003_en_edge.location = (-5.0, 13.75, 2.491)
ob_text_003_en_edge.scale = (0.7993, 0.7993, 0.7993)
ob_text_003_en_edge.lineart.crease_threshold = 0.0
ob_text_003_en.location = (-5.0, 13.75, 2.75)
ob_text_003_en.scale = (0.7993, 0.7993, 0.7993)
ob_text_003_en.lineart.crease_threshold = 0.0
ob_circle_002.location = (-0.8896, 14.16, 1.045)
ob_circle_002.scale = (0.353, 0.353, 0.353)
ob_circle_002.lineart.crease_threshold = 0.0
_m = ob_circle_002.modifiers.new('Skin', 'SKIN')
ob_plane_008.location = (-4.112, 13.83, 0.4271)
ob_plane_008.scale = (0.3306, 0.3306, 0.3306)
ob_plane_008.lineart.crease_threshold = 0.0
ob_plane_008.material_slots[0].link = 'OBJECT'; ob_plane_008.material_slots[0].material = mat_material_004
_m = ob_plane_008.modifiers.new('Subsurf', 'SUBSURF')
_m.uv_smooth = 'PRESERVE_CORNERS'
_m.quality = 1
_m.render_levels = 1
_m.show_only_control_edges = False
_m = ob_plane_008.modifiers.new('Skin', 'SKIN')
_m = ob_plane_008.modifiers.new('Subsurf.001', 'SUBSURF')
_m.uv_smooth = 'PRESERVE_CORNERS'
_m.quality = 2
_m.show_only_control_edges = False
_m.use_creases = False
ob_circle_001.location = (-2.15, 6.683, 1.045)
ob_circle_001.lineart.crease_threshold = 0.0
_m = ob_circle_001.modifiers.new('Skin', 'SKIN')
ob_plane_007.location = (-4.112, 6.329, 2.186e-07)
ob_plane_007.scale = (0.3306, 0.3306, 0.3306)
ob_plane_007.lineart.crease_threshold = 0.0
_m = ob_plane_007.modifiers.new('Subsurf', 'SUBSURF')
_m.uv_smooth = 'PRESERVE_CORNERS'
_m.quality = 1
_m.render_levels = 1
_m.show_only_control_edges = False
_m = ob_plane_007.modifiers.new('Skin', 'SKIN')
_m = ob_plane_007.modifiers.new('Subsurf.001', 'SUBSURF')
_m.uv_smooth = 'PRESERVE_CORNERS'
_m.quality = 2
_m.show_only_control_edges = False
_m.use_creases = False
ob_sphere_030.location = (-8.968, 6.504, 0.5153)
ob_sphere_030.scale = (0.1051, 0.1051, 0.1051)
ob_sphere_030.lineart.crease_threshold = 0.0
ob_sphere_029.location = (-7.977, 6.986, 0.5153)
ob_sphere_029.scale = (0.1051, 0.1051, 0.1051)
ob_sphere_029.lineart.crease_threshold = 0.0
ob_sphere_027.location = (-6.283, 6.415, 0.5153)
ob_sphere_027.scale = (0.1051, 0.1051, 0.1051)
ob_sphere_027.lineart.crease_threshold = 0.0
ob_sphere_026.location = (-5.834, 6.743, 0.5153)
ob_sphere_026.scale = (0.1051, 0.1051, 0.1051)
ob_sphere_026.lineart.crease_threshold = 0.0
ob_sphere_025.location = (-2.027, 8.573, 0.5153)
ob_sphere_025.scale = (0.06687, 0.06687, 0.06687)
ob_sphere_025.lineart.crease_threshold = 0.0
ob_sphere_025.material_slots[0].link = 'OBJECT'; ob_sphere_025.material_slots[0].material = mat_material_004
ob_sphere_024.location = (-2.75, 9.09, 0.5153)
ob_sphere_024.scale = (0.06687, 0.06687, 0.06687)
ob_sphere_024.lineart.crease_threshold = 0.0
ob_sphere_024.material_slots[0].link = 'OBJECT'; ob_sphere_024.material_slots[0].material = mat_material_004
ob_sphere_023.location = (-3.603, 9.283, 0.5153)
ob_sphere_023.scale = (0.06687, 0.06687, 0.06687)
ob_sphere_023.lineart.crease_threshold = 0.0
ob_sphere_023.material_slots[0].link = 'OBJECT'; ob_sphere_023.material_slots[0].material = mat_material_004
ob_plane_006.location = (-4.112, 8.829, 2.186e-07)
ob_plane_006.scale = (0.3306, 0.3306, 0.3306)
ob_plane_006.lineart.crease_threshold = 0.0
_m = ob_plane_006.modifiers.new('Subsurf', 'SUBSURF')
_m.uv_smooth = 'PRESERVE_CORNERS'
_m.quality = 1
_m.render_levels = 1
_m.show_only_control_edges = False
_m = ob_plane_006.modifiers.new('Skin', 'SKIN')
_m = ob_plane_006.modifiers.new('Subsurf.001', 'SUBSURF')
_m.uv_smooth = 'PRESERVE_CORNERS'
_m.quality = 2
_m.show_only_control_edges = False
_m.use_creases = False
ob_sphere_022.location = (-3.968, 9.004, 0.5153)
ob_sphere_022.scale = (0.1051, 0.1051, 0.1051)
ob_sphere_022.lineart.crease_threshold = 0.0
ob_sphere_022.material_slots[0].link = 'OBJECT'; ob_sphere_022.material_slots[0].material = mat_point_black
ob_sphere_021.location = (-3.139, 9.325, 0.5153)
ob_sphere_021.scale = (0.06687, 0.06687, 0.06687)
ob_sphere_021.lineart.crease_threshold = 0.0
ob_sphere_021.material_slots[0].link = 'OBJECT'; ob_sphere_021.material_slots[0].material = mat_material_004
ob_sphere_020.location = (-2.429, 8.787, 0.5153)
ob_sphere_020.scale = (0.06687, 0.06687, 0.06687)
ob_sphere_020.lineart.crease_threshold = 0.0
ob_sphere_020.material_slots[0].link = 'OBJECT'; ob_sphere_020.material_slots[0].material = mat_material_004
ob_sphere_019.location = (-1.592, 8.636, 0.5153)
ob_sphere_019.scale = (0.1051, 0.1051, 0.1051)
ob_sphere_019.lineart.crease_threshold = 0.0
ob_sphere_019.material_slots[0].link = 'OBJECT'; ob_sphere_019.material_slots[0].material = mat_point_black
ob_sphere_018.location = (-0.9222, 9.121, 0.5153)
ob_sphere_018.scale = (0.1051, 0.1051, 0.1051)
ob_sphere_018.lineart.crease_threshold = 0.0
ob_plane_005.location = (-4.112, 11.58, 2.186e-07)
ob_plane_005.scale = (0.3306, 0.3306, 0.3306)
ob_plane_005.lineart.crease_threshold = 0.0
_m = ob_plane_005.modifiers.new('Subsurf', 'SUBSURF')
_m.uv_smooth = 'PRESERVE_CORNERS'
_m.quality = 1
_m.render_levels = 1
_m.show_only_control_edges = False
_m = ob_plane_005.modifiers.new('Skin', 'SKIN')
_m = ob_plane_005.modifiers.new('Subsurf.001', 'SUBSURF')
_m.uv_smooth = 'PRESERVE_CORNERS'
_m.quality = 2
_m.show_only_control_edges = False
_m.use_creases = False
ob_sphere_017.location = (-8.958, 11.66, 0.5153)
ob_sphere_017.scale = (0.1051, 0.1051, 0.1051)
ob_sphere_017.lineart.crease_threshold = 0.0
ob_sphere_016.location = (-8.477, 11.96, 0.5153)
ob_sphere_016.scale = (0.1051, 0.1051, 0.1051)
ob_sphere_016.lineart.crease_threshold = 0.0
ob_sphere_015.location = (-7.578, 11.63, 0.5153)
ob_sphere_015.scale = (0.1051, 0.1051, 0.1051)
ob_sphere_015.lineart.crease_threshold = 0.0
ob_sphere_014.location = (-6.592, 11.38, 0.5153)
ob_sphere_014.scale = (0.1051, 0.1051, 0.1051)
ob_sphere_014.lineart.crease_threshold = 0.0
ob_sphere_010.location = (-6.001, 11.83, 0.5153)
ob_sphere_010.scale = (0.1051, 0.1051, 0.1051)
ob_sphere_010.lineart.crease_threshold = 0.0
ob_lamp_001.location = (3.147, 13.83, 5.904)
ob_lamp_001.rotation_euler = (2.233, -0.4161, -0.0244)
ob_lamp_001.lock_rotations_4d = False
ob_lamp_001.empty_display_type = 'ARROWS'
ob_lamp_001.color = (0.0, 0.0, 0.0, 0.0)
ob_lamp_001.lineart.crease_threshold = 0.0
ob_circle.location = (-2.244, 4.208, 1.045)
ob_circle.lineart.crease_threshold = 0.0
_m = ob_circle.modifiers.new('Skin', 'SKIN')
ob_plane_004.location = (-4.331, 3.829, 2.186e-07)
ob_plane_004.scale = (0.3306, 0.3306, 0.3306)
ob_plane_004.lineart.crease_threshold = 0.0
_m = ob_plane_004.modifiers.new('Subsurf', 'SUBSURF')
_m.uv_smooth = 'PRESERVE_CORNERS'
_m.quality = 1
_m.render_levels = 1
_m.show_only_control_edges = False
_m = ob_plane_004.modifiers.new('Skin', 'SKIN')
_m = ob_plane_004.modifiers.new('Subsurf.001', 'SUBSURF')
_m.uv_smooth = 'PRESERVE_CORNERS'
_m.quality = 2
_m.levels = 2
_m.show_only_control_edges = False
_m.use_creases = False
ob_sphere_009.location = (-6.543, 13.64, 0.5153)
ob_sphere_009.scale = (0.1051, 0.1051, 0.1051)
ob_sphere_009.lineart.crease_threshold = 0.0
ob_sphere_009.material_slots[0].link = 'OBJECT'; ob_sphere_009.material_slots[0].material = mat_material_004
ob_sphere_008.location = (-5.922, 16.62, 0.5153)
ob_sphere_008.scale = (0.1051, 0.1051, 0.1051)
ob_sphere_008.lineart.crease_threshold = 0.0
ob_plane_003.location = (-4.112, 13.83, 2.186e-07)
ob_plane_003.scale = (0.3306, 0.3306, 0.3306)
ob_plane_003.lineart.crease_threshold = 0.0
_m = ob_plane_003.modifiers.new('Subsurf', 'SUBSURF')
_m.uv_smooth = 'PRESERVE_CORNERS'
_m.quality = 1
_m.render_levels = 1
_m.show_only_control_edges = False
_m = ob_plane_003.modifiers.new('Skin', 'SKIN')
_m = ob_plane_003.modifiers.new('Subsurf.001', 'SUBSURF')
_m.uv_smooth = 'PRESERVE_CORNERS'
_m.quality = 2
_m.show_only_control_edges = False
_m.use_creases = False
ob_sphere_013.location = (-8.968, 14.0, 0.5153)
ob_sphere_013.scale = (0.1051, 0.1051, 0.1051)
ob_sphere_013.lineart.crease_threshold = 0.0
ob_sphere_012.location = (-8.151, 14.3, 0.5153)
ob_sphere_012.scale = (0.1051, 0.1051, 0.1051)
ob_sphere_012.lineart.crease_threshold = 0.0
ob_sphere_011.location = (-7.469, 13.8, 0.5153)
ob_sphere_011.scale = (0.1051, 0.1051, 0.1051)
ob_sphere_011.lineart.crease_threshold = 0.0
ob_sphere_007.location = (-6.008, 14.0, 0.5153)
ob_sphere_007.scale = (0.1051, 0.1051, 0.1051)
ob_sphere_007.lineart.crease_threshold = 0.0
ob_sphere_007.material_slots[0].link = 'OBJECT'; ob_sphere_007.material_slots[0].material = mat_material_004
ob_sphere_001.location = (-5.51, 14.41, 0.5153)
ob_sphere_001.scale = (0.1051, 0.1051, 0.1051)
ob_sphere_001.lineart.crease_threshold = 0.0
ob_sphere_001.material_slots[0].link = 'OBJECT'; ob_sphere_001.material_slots[0].material = mat_material_004
ob_text_007_edge.location = (-5.0, 3.75, 2.25)
ob_text_007_edge.scale = (0.7993, 0.7993, 0.7993)
ob_text_007_edge.lineart.crease_threshold = 0.0
ob_text_007.location = (-5.0, 3.75, 2.5)
ob_text_007.scale = (0.7993, 0.7993, 0.7993)
ob_text_007.lineart.crease_threshold = 0.0
ob_text_006.location = (-5.0, 6.25, 2.5)
ob_text_006.scale = (0.7993, 0.7993, 0.7993)
ob_text_006.lineart.crease_threshold = 0.0
ob_text_006_edge.location = (-5.0, 6.25, 2.25)
ob_text_006_edge.scale = (0.7993, 0.7993, 0.7993)
ob_text_006_edge.lineart.crease_threshold = 0.0
ob_sphere_006.location = (-6.592, 16.14, 0.5153)
ob_sphere_006.scale = (0.1051, 0.1051, 0.1051)
ob_sphere_006.lineart.crease_threshold = 0.0
ob_sphere_005.location = (-7.469, 16.3, 0.5153)
ob_sphere_005.scale = (0.1051, 0.1051, 0.1051)
ob_sphere_005.lineart.crease_threshold = 0.0
ob_sphere_004.location = (-8.151, 16.8, 0.5153)
ob_sphere_004.scale = (0.1051, 0.1051, 0.1051)
ob_sphere_004.lineart.crease_threshold = 0.0
ob_sphere.location = (-8.968, 16.5, 0.5153)
ob_sphere.scale = (0.1051, 0.1051, 0.1051)
ob_sphere.lineart.crease_threshold = 0.0
ob_plane_002.location = (-4.112, 16.33, 2.186e-07)
ob_plane_002.scale = (0.3306, 0.3306, 0.3306)
ob_plane_002.lineart.crease_threshold = 0.0
_m = ob_plane_002.modifiers.new('Subsurf', 'SUBSURF')
_m.uv_smooth = 'PRESERVE_CORNERS'
_m.quality = 1
_m.render_levels = 1
_m.show_only_control_edges = False
_m = ob_plane_002.modifiers.new('Skin', 'SKIN')
_m = ob_plane_002.modifiers.new('Subsurf.001', 'SUBSURF')
_m.uv_smooth = 'PRESERVE_CORNERS'
_m.quality = 2
_m.show_only_control_edges = False
_m.use_creases = False
ob_plane.location = (-4.112, 18.83, 2.186e-07)
ob_plane.scale = (0.3306, 0.3306, 0.3306)
ob_plane.lineart.crease_threshold = 0.0
_m = ob_plane.modifiers.new('Subsurf', 'SUBSURF')
_m.uv_smooth = 'PRESERVE_CORNERS'
_m.quality = 1
_m.render_levels = 1
_m.show_only_control_edges = False
_m = ob_plane.modifiers.new('Skin', 'SKIN')
_m = ob_plane.modifiers.new('Subsurf.001', 'SUBSURF')
_m.uv_smooth = 'PRESERVE_CORNERS'
_m.quality = 2
_m.show_only_control_edges = False
_m.use_creases = False
ob_text_002_edge.location = (-5.0, 16.25, 2.25)
ob_text_002_edge.scale = (0.7993, 0.7993, 0.7993)
ob_text_002_edge.lineart.crease_threshold = 0.0
ob_text_002.location = (-5.0, 16.25, 2.5)
ob_text_002.scale = (0.7993, 0.7993, 0.7993)
ob_text_002.lineart.crease_threshold = 0.0
ob_text_002_en.location = (-5.0, 16.25, 2.75)
ob_text_002_en.scale = (0.7993, 0.7993, 0.7993)
ob_text_002_en.lineart.crease_threshold = 0.0
ob_text_002_en_edge.location = (-5.0, 16.25, 2.491)
ob_text_002_en_edge.scale = (0.7993, 0.7993, 0.7993)
ob_text_002_en_edge.lineart.crease_threshold = 0.0
ob_text_001_en_edge.location = (-5.0, 18.75, 2.25)
ob_text_001_en_edge.scale = (0.7993, 0.7993, 0.7993)
ob_text_001_en_edge.lineart.crease_threshold = 0.0
ob_text_001_en.location = (-5.0, 18.75, 2.5)
ob_text_001_en.scale = (0.7993, 0.7993, 0.7993)
ob_text_001_en.lineart.crease_threshold = 0.0
ob_text_001.location = (-5.0, 18.75, 2.5)
ob_text_001.scale = (0.7993, 0.7993, 0.7993)
ob_text_001.lineart.crease_threshold = 0.0
ob_text_001_edge.location = (-5.0, 18.75, 2.25)
ob_text_001_edge.scale = (0.7993, 0.7993, 0.7993)
ob_text_001_edge.lineart.crease_threshold = 0.0
ob_sphere_003.location = (-8.122, 8.75, -2.0)
ob_sphere_003.scale = (0.693, 0.693, 0.693)
ob_sphere_003.lineart.crease_threshold = 0.0
ob_text_007_1.location = (-5.0, 7.5, 2.5)
ob_text_007_1.scale = (0.7993, 0.7993, 0.7993)
ob_text_007_1.lineart.crease_threshold = 0.0
ob_text_006_1.location = (-5.0, 7.5, 2.25)
ob_text_006_1.scale = (0.7993, 0.7993, 0.7993)
ob_text_006_1.lineart.crease_threshold = 0.0
ob_text_004_edge.location = (-5.0, 11.25, 2.25)
ob_text_004_edge.scale = (0.7993, 0.7993, 0.7993)
ob_text_004_edge.lineart.crease_threshold = 0.0
ob_text_004.location = (-5.0, 11.25, 2.5)
ob_text_004.scale = (0.7993, 0.7993, 0.7993)
ob_text_004.lineart.crease_threshold = 0.0
ob_sphere_002.location = (-8.122, 11.25, -2.0)
ob_sphere_002.scale = (0.693, 0.693, 0.693)
ob_sphere_002.lineart.crease_threshold = 0.0
ob_text_003.location = (-5.0, 13.75, 2.5)
ob_text_003.scale = (0.7993, 0.7993, 0.7993)
ob_text_003.lineart.crease_threshold = 0.0
ob_text_003_edge.location = (-5.0, 13.75, 2.25)
ob_text_003_edge.scale = (0.7993, 0.7993, 0.7993)
ob_text_003_edge.lineart.crease_threshold = 0.0
ob_plane_001.location = (-8.065, 16.24, 0.0)
ob_plane_001.scale = (1.026, 1.026, 1.026)
ob_plane_001.lineart.crease_threshold = 0.0
ob_lamp.location = (0.08066, 24.0, 5.904)
ob_lamp.rotation_euler = (-0.562, -0.0, 0.4148)
ob_lamp.lock_rotations_4d = False
ob_lamp.empty_display_type = 'ARROWS'
ob_lamp.color = (0.0, 0.0, 0.0, 0.0)
ob_lamp.lineart.crease_threshold = 0.0
ob_camera.location = (-2.5, 0.0, 10.0)
ob_camera.lock_rotations_4d = False
ob_camera.empty_display_type = 'ARROWS'
ob_camera.color = (0.0, 0.0, 0.0, 0.0)
ob_camera.hide_viewport = True
ob_camera.hide_select = True
ob_camera.display_type = 'WIRE'
ob_camera.lineart.crease_threshold = 0.0

# ---- collection membership
col_collection_1.objects.link(ob_text_004_en)
col_collection_1.objects.link(ob_text_004_en_edge)
col_collection_1.objects.link(ob_plane_012)
col_collection_1.objects.link(ob_circle_004)
col_collection_1.objects.link(ob_plane_011)
col_collection_1.objects.link(ob_plane_010)
col_collection_1.objects.link(ob_circle_003)
col_collection_1.objects.link(ob_plane_009)
col_collection_1.objects.link(ob_text_003_en_edge)
col_collection_1.objects.link(ob_text_003_en)
col_collection_1.objects.link(ob_circle_002)
col_collection_1.objects.link(ob_plane_008)
col_collection_1.objects.link(ob_circle_001)
col_collection_1.objects.link(ob_plane_007)
col_collection_1.objects.link(ob_sphere_030)
col_collection_1.objects.link(ob_sphere_029)
col_collection_1.objects.link(ob_sphere_027)
col_collection_1.objects.link(ob_sphere_026)
col_collection_1.objects.link(ob_sphere_025)
col_collection_1.objects.link(ob_sphere_024)
col_collection_1.objects.link(ob_sphere_023)
col_collection_1.objects.link(ob_plane_006)
col_collection_1.objects.link(ob_sphere_022)
col_collection_1.objects.link(ob_sphere_021)
col_collection_1.objects.link(ob_sphere_020)
col_collection_1.objects.link(ob_sphere_019)
col_collection_1.objects.link(ob_sphere_018)
col_collection_1.objects.link(ob_plane_005)
col_collection_1.objects.link(ob_sphere_017)
col_collection_1.objects.link(ob_sphere_016)
col_collection_1.objects.link(ob_sphere_015)
col_collection_1.objects.link(ob_sphere_014)
col_collection_1.objects.link(ob_sphere_010)
col_collection_1.objects.link(ob_lamp_001)
col_collection_1.objects.link(ob_circle)
col_collection_1.objects.link(ob_plane_004)
col_collection_1.objects.link(ob_sphere_009)
col_collection_1.objects.link(ob_sphere_008)
col_collection_1.objects.link(ob_plane_003)
col_collection_1.objects.link(ob_sphere_013)
col_collection_1.objects.link(ob_sphere_012)
col_collection_1.objects.link(ob_sphere_011)
col_collection_1.objects.link(ob_sphere_007)
col_collection_1.objects.link(ob_sphere_001)
col_collection_1.objects.link(ob_text_007_edge)
col_collection_1.objects.link(ob_text_007)
col_collection_1.objects.link(ob_text_006)
col_collection_1.objects.link(ob_text_006_edge)
col_collection_1.objects.link(ob_sphere_006)
col_collection_1.objects.link(ob_sphere_005)
col_collection_1.objects.link(ob_sphere_004)
col_collection_1.objects.link(ob_sphere)
col_collection_1.objects.link(ob_plane_002)
col_collection_1.objects.link(ob_plane)
col_collection_1.objects.link(ob_text_002_edge)
col_collection_1.objects.link(ob_text_002)
col_collection_1.objects.link(ob_text_002_en)
col_collection_1.objects.link(ob_text_002_en_edge)
col_collection_1.objects.link(ob_text_001_en_edge)
col_collection_1.objects.link(ob_text_001_en)
col_collection_1.objects.link(ob_text_001)
col_collection_1.objects.link(ob_text_001_edge)
col_collection_1.objects.link(ob_sphere_003)
col_collection_1.objects.link(ob_text_007_1)
col_collection_1.objects.link(ob_text_006_1)
col_collection_1.objects.link(ob_text_004_edge)
col_collection_1.objects.link(ob_text_004)
col_collection_1.objects.link(ob_sphere_002)
col_collection_1.objects.link(ob_text_003)
col_collection_1.objects.link(ob_text_003_edge)
col_collection_1.objects.link(ob_plane_001)
col_collection_1.objects.link(ob_lamp)
col_collection_1.objects.link(ob_camera)

# ---- scene / render settings (as saved in the file)
scene.camera = ob_camera
scene.frame_start = 1; scene.frame_end = 250; scene.frame_set(2)
scene.render.engine = 'BLENDER_EEVEE_NEXT'
scene.render.resolution_x = 256
scene.render.resolution_y = 2048
scene.render.dither_intensity = 0.0
scene.render.film_transparent = True
scene.cycles.use_denoising = False
scene.cycles.samples = 10
scene.cycles.sampling_pattern = 'TABULATED_SOBOL'
scene.cycles.light_sampling_threshold = 0.0
scene.cycles.use_adaptive_sampling = False
scene.cycles.use_light_tree = False
scene.cycles.blur_glossy = 0.0
scene.cycles.pixel_filter_type = 'GAUSSIAN'
scene.cycles.sample_clamp_indirect = 0.0
scene.view_settings.view_transform = 'Raw'
bpy.context.view_layer.update()
